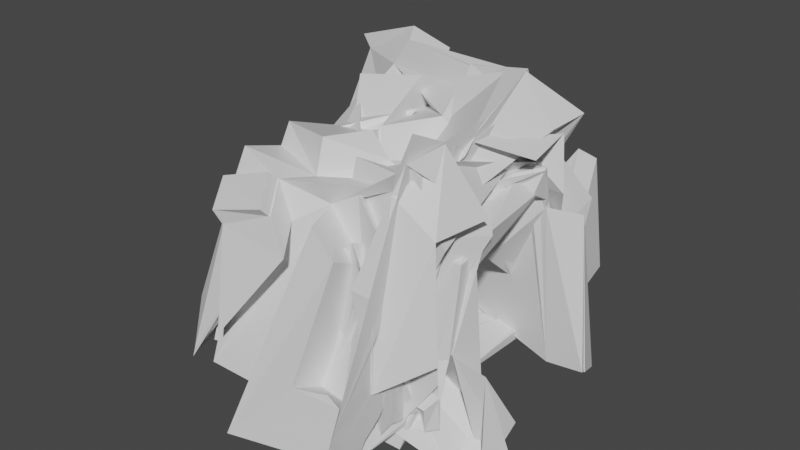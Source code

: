 # Source: Cave3.blend  (saved by Blender 3.0.42; exported with 4.5.12 LTS)
import bpy
from mathutils import Matrix  # noqa: F401  (used for matrix-valued properties, if any)

bpy.ops.wm.read_factory_settings(use_empty=True)
scene = bpy.context.scene
scene.name = 'Scene'

# ---- collections
col_collection = bpy.data.collections.new('Collection'); scene.collection.children.link(col_collection)

# ---- materials (node trees are filled in below, after node groups)
mat_material = bpy.data.materials.new('Material')
mat_material.alpha_threshold = 0.0
mat_material.use_transparent_shadow = False
mat_material.line_color = (0.0, 0.0, 0.0, 1.0)

# ---- material node trees
mat_material.use_nodes = True; mat_material.node_tree.nodes.clear()
_N = mat_material.node_tree.nodes; _L = mat_material.node_tree.links
n0 = _N.new('ShaderNodeOutputMaterial'); n0.name = 'Material Output'; n0.location = (300, 300)
n1 = _N.new('ShaderNodeBsdfPrincipled'); n1.name = 'Principled BSDF'; n1.location = (10, 300)
n1.distribution = 'GGX'
n1.subsurface_method = 'RANDOM_WALK_SKIN'
n1.inputs[2].default_value = 0.4
n1.inputs[3].default_value = 1.45
n1.inputs[27].default_value = (0.0, 0.0, 0.0, 1.0)
n1.inputs[28].default_value = 1.0
_L.new(n1.outputs[0], n0.inputs[0])
n0.is_active_output = True

# ---- world
world_world = bpy.data.worlds.new('World'); scene.world = world_world
world_world.use_nodes = True; world_world.node_tree.nodes.clear()
_N = world_world.node_tree.nodes; _L = world_world.node_tree.links
n0 = _N.new('ShaderNodeOutputWorld'); n0.name = 'World Output'; n0.location = (300, 300)
n1 = _N.new('ShaderNodeBackground'); n1.name = 'Background'; n1.location = (10, 300)
n1.inputs[0].default_value = (0.05088, 0.05088, 0.05088, 1.0)
_L.new(n1.outputs[0], n0.inputs[0])
n0.is_active_output = True
world_world.color = (0.05088, 0.05088, 0.05088)
world_world.use_sun_shadow = False
world_world.sun_shadow_jitter_overblur = 0.0

# ---- meshes
me_cube = bpy.data.meshes.new('Cube')
me_cube.from_pydata([(0.9588, -1.008, 1.415), (0.9739, -0.472, -3.888), (-1.0, -1.0, 1.0), (-0.9691, -0.6036, -2.884), (0.9606, 1.16, 1.103), (0.9726, -0.5269, 1.475), (1.403, 0.7377, 1.573), (1.32, 0.6508, -1.711), (1.381, 0.5638, -2.612), (1.143, 0.4089, -2.499), (1.126, -0.01621, -2.069), (1.306, -0.2635, -1.584), (1.18, -0.3834, 0.1934), (1.282, -0.4248, 0.7937), (1.168, -0.4977, 1.061), (1.009, -0.4275, 1.167), (-0.5964, 1.003, 1.23), (-0.8313, -0.5759, 1.169), (-0.5997, 0.8753, 0.4853), (-0.5964, 0.789, 0.2578), (-0.6549, 0.3983, -1.834), (-0.8249, -0.01122, -1.72), (-0.8258, -0.1338, -1.65), (-1.4, -0.3097, -0.2102), (-1.219, -0.3956, 0.1747), (-1.219, -0.3878, 0.5638), (-1.219, -0.4895, 0.8252), (-1.219, -0.6146, 1.075), (0.975, 1.442, 1.273), (0.9746, -0.9846, 1.462), (1.221, 1.162, 0.6067), (1.503, 1.036, -1.613), (1.175, 0.9143, -2.449), (1.417, 0.9383, -3.284), (1.331, 0.6617, -3.164), (1.096, 0.5019, -2.605), (1.02, 0.4271, -2.607), (1.013, 0.2508, -2.463), (1.11, -0.1239, -2.006), (1.19, -0.3701, -1.678), (1.017, -0.4038, -0.5141), (1.001, -0.5249, 0.5135), (0.9746, -0.5817, 0.7393), (0.9746, -0.713, 0.6975), (0.9746, -0.7821, 0.9021), (0.9746, -0.9217, 1.178), (0.975, 1.442, 1.273), (0.9606, 1.16, 1.103), (1.403, 0.7377, 1.573), (1.32, 0.6508, -1.711), (1.381, 0.5638, -2.612), (1.143, 0.4089, -2.499), (1.126, -0.01621, -2.069), (1.306, -0.2635, -1.584), (1.18, -0.3834, 0.1934), (1.282, -0.4248, 0.7937), (1.168, -0.4977, 1.061), (1.009, -0.4275, 1.167), (0.9726, -0.5269, 1.475), (0.9746, -0.9846, 1.462), (1.221, 1.162, 0.6067), (1.503, 1.036, -1.613), (1.175, 0.9143, -2.449), (1.417, 0.9383, -3.284), (1.331, 0.6617, -3.164), (1.096, 0.5019, -2.605), (1.02, 0.4271, -2.607), (1.013, 0.2508, -2.463), (1.11, -0.1239, -2.006), (1.19, -0.3701, -1.678), (1.017, -0.4038, -0.5141), (1.001, -0.5249, 0.5135), (0.9746, -0.5817, 0.7393), (0.9746, -0.713, 0.6975), (0.9746, -0.7821, 0.9021), (0.9746, -0.9217, 1.178), (0.7294, 1.09, 1.069), (0.7321, 0.9254, 1.089), (0.8679, 0.9304, 0.06995), (0.9436, 0.4581, -0.9639), (1.393, 0.5558, -2.552), (0.8612, 0.3074, -2.268), (0.8202, -0.1002, -2.073), (0.7534, -0.2215, -1.497), (0.736, -0.3811, 0.191), (0.7807, -0.4248, 0.7937), (0.7299, -0.4945, 1.062), (0.6611, -0.5233, 1.147), (0.6446, -0.5862, 1.462), (0.7604, -0.7932, 1.08), (0.745, 0.8768, 0.3697), (0.8426, 0.9337, 0.09301), (0.9118, 0.7237, -1.672), (1.006, 0.5994, -2.597), (1.238, 0.6338, -2.919), (0.8776, 0.402, -2.295), (0.8007, 0.1996, -2.105), (0.802, 0.02187, -2.034), (0.7626, -0.185, -2.461), (0.8051, -0.4342, -1.791), (0.6863, -0.4512, -0.07136), (0.6585, -0.5294, 0.5164), (0.6446, -0.5817, 0.7393), (0.7038, -0.6551, 0.6145), (0.7562, -0.6537, 0.6889), (0.7604, -0.7484, 0.8773), (0.8816, 1.417, 1.352), (1.325, 0.9257, 1.763), (1.407, 0.6948, 1.519), (1.322, 0.485, -2.122), (1.306, -0.06134, -1.655), (-0.5964, 1.003, 1.516), (-0.5964, 0.8762, 0.7703), (-0.5964, 0.789, 0.5443), (-1.227, -0.01467, -1.474), (-1.679, -0.3792, -0.1761), (1.325, 0.9257, 1.763), (1.407, 0.6948, 1.519), (1.33, 0.6732, -1.823), (1.322, 0.485, -2.122), (1.306, -0.06134, -1.655), (1.257, -0.3204, 0.1982), (1.278, -0.4346, 0.8611), (1.282, -0.4248, 1.461), (1.135, -0.4615, 1.585), (0.9706, -0.3693, 1.552), (0.9746, -0.5862, 1.902), (0.8391, 0.8661, 0.9218), (0.8439, 0.8563, 0.5837), (1.163, 0.6394, -1.666), (0.9392, 0.4125, -2.11), (0.8056, -0.05313, -1.666), (0.7807, -0.2661, 0.1395), (0.7807, -0.4366, 0.864), (0.7791, -0.3771, 1.471), (0.7157, -0.4729, 1.583), (0.6446, -0.4888, 1.527), (0.6446, -0.5862, 1.902), (1.028, 0.6161, -4.121), (0.9894, 1.541, 1.398), (1.045, 0.5844, -3.323), (-0.9691, 0.4462, -2.423), (-1.073, 1.148, 1.177), (0.995, 1.503, 1.301), (-0.1949, -1.0, 1.0), (0.9662, -1.208, 0.7069), (0.05292, -0.5218, -2.256), (0.5762, -0.6236, -1.544), (0.4125, -0.9083, 0.553), (0.7871, -0.9775, 0.4576), (0.9684, -1.151, 0.9082), (0.9723, -1.274, 1.055), (-0.2949, -1.315, 1.496), (1.008, -1.164, 0.1479), (0.2635, -0.8443, -2.288), (0.5897, -0.8891, -1.903), (0.426, -1.174, 0.1937), (0.8397, -1.144, 0.04962), (0.9665, -0.8528, 0.3556), (0.9664, -0.5843, -0.1349), (0.98, -0.4993, -2.051), (0.9305, -0.2242, -2.782), (1.011, -0.5587, -3.474), (0.9716, -0.6594, -2.28), (0.9804, -0.8397, -1.409), (0.9966, -0.8594, 0.3323), (1.44, -0.591, -0.1581), (1.334, -0.5442, -2.308), (1.47, -0.1457, -2.387), (1.117, -0.2846, -3.623), (0.9427, -0.6352, -2.997), (0.7369, -0.8464, -1.433), (0.9606, 1.16, 1.103), (1.403, 0.7377, 1.573), (0.8816, 1.417, 1.352), (1.325, 0.9257, 1.763), (0.3856, 1.069, 1.024), (-0.8584, 1.164, 1.063), (0.212, 0.5584, -2.442), (0.5064, 0.5791, -2.6), (-0.9281, 1.017, 0.4897), (0.4484, 0.5537, -2.511), (-0.7746, 0.8442, 0.3671), (0.2553, 1.092, 0.6511), (0.8138, 0.838, -1.742), (-0.7154, 1.082, 0.6926), (0.5239, 1.496, 1.877), (-0.9205, 1.38, 0.5545), (0.4381, 0.9812, -3.07), (-0.9783, 1.052, -2.035), (0.2949, 1.343, 1.053), (0.6469, 1.064, -2.663), (-0.9811, 0.8159, -0.7297), (0.5619, 0.7495, -2.31), (-0.8872, 1.021, 0.5227), (0.4643, 0.7003, -2.478), (0.1898, 0.6618, -2.582), (-0.9048, 0.9861, 0.3544), (0.5759, 1.129, 1.605), (1.11, 1.245, 0.9798), (0.3069, 1.379, 0.4729), (0.7891, 1.116, -2.41), (-0.2651, -0.09674, -1.438), (-0.4701, -0.2615, -0.7655), (-1.251, 0.02439, 0.2279), (-1.679, -0.3309, 0.5715), (-0.4807, -0.2144, 0.4406), (-0.2895, -0.05105, 0.3661), (-1.203, 0.7751, 0.1742), (-0.2409, 0.693, 0.2098), (-1.22, 1.001, 0.864), (-0.2471, 0.9268, 0.9966), (0.5867, 0.4796, -2.349), (0.7591, -0.4591, -2.807), (1.026, -0.08928, -3.39), (1.003, -0.01486, -3.283), (0.2017, -0.4336, -2.706), (0.5328, -0.1019, -2.507), (1.033, -0.0007312, -3.249), (1.033, 0.02098, -3.164), (0.1919, -0.3819, -3.049), (0.2959, -0.1709, -2.735), (0.347, 0.4926, -2.185), (0.7639, -0.4242, -3.052), (-0.9313, -0.308, -2.65), (0.06474, 0.08465, -1.895), (0.2587, -0.1175, -2.779), (-0.2765, -0.4231, -2.498), (-0.958, -0.2064, -3.016), (-0.2353, 0.4358, -2.622), (-0.05706, -0.04149, -3.124), (-0.2868, -0.3471, -3.148), (-0.9902, -0.7247, -2.208), (-0.9499, -0.8653, -0.2246), (-0.4475, -0.6555, -2.582), (-0.4319, -0.6533, -2.583), (-0.2623, -0.6702, -1.914), (-0.821, -0.9224, -1.8), (-0.7831, -1.058, 0.185), (-0.2807, -0.8483, -2.173), (-0.2653, -0.846, -2.174), (-0.09548, -0.863, -1.504), (-0.4703, -0.7146, -2.75), (-1.084, -0.7389, -2.396), (-0.3034, -0.9074, -2.341), (-0.9047, -0.9494, -2.05), (-0.9987, 0.8713, 0.2017), (-0.4999, 0.4806, -2.423), (-0.4537, 0.5812, -2.009), (-0.2252, 0.5032, -2.419), (-1.003, 0.6426, -2.653), (-1.033, 0.5863, -0.2178), (-0.4866, 0.7774, -2.238), (-0.4603, -0.1472, -2.595), (-0.8817, -0.03084, -2.389), (-0.1063, -0.1578, -2.727), (-0.8182, 0.4123, -3.141), (-1.538, 1.084, 1.29), (-1.722, 1.151, 1.346), (-1.852, 1.269, 0.4969), (-1.784, 1.368, 0.8371), (-1.16, 0.5651, -0.1163), (-0.1979, 0.473, -0.08496), (-1.224, 1.233, 0.7822), (-0.2006, 1.156, 0.8923), (-0.9563, -0.8824, -0.06904), (-0.9383, -0.2555, -2.567), (-0.981, -0.2709, -1.756), (-1.397, -0.3743, -0.02475), (-1.435, -0.6698, -0.2586), (-1.401, -0.3261, 0.01026), (-1.439, -0.8172, 0.1304), (-1.374, -0.9552, 1.057), (-1.38, -0.9723, 1.213), (-1.429, -0.3635, 0.583), (-1.037, -0.3091, -2.165), (-1.198, -0.6222, -1.957), (-0.815, -0.315, -2.394), (-0.8528, -0.6105, -2.628), (-0.9152, -0.3238, -1.993), (-1.073, -0.642, -1.841), (0.8423, -0.6618, -2.142), (0.3706, -0.5016, -2.61), (0.8636, -0.5261, -3.22), (0.8083, -0.6029, -2.109), (0.389, -0.4465, -2.47), (0.8557, -0.4553, -2.959), (0.9586, 1.547, 1.55), (1.029, 0.6351, -4.157), (-1.524, 1.536, 1.024), (-0.9797, 0.8898, -3.299), (0.9356, -0.2938, 1.37), (0.9855, 1.443, 1.398), (1.457, -0.1732, 2.079), (1.268, -0.2964, 0.1406), (1.424, -0.1133, -2.054), (1.143, 0.4959, -2.499), (1.132, 0.5347, -2.509), (1.344, 0.5566, -2.43), (1.222, 0.7814, -1.642), (1.34, 1.186, 0.5672), (1.194, 1.178, 0.8228), (1.033, 1.232, 0.9298), (-0.6, -0.1836, 1.039), (-0.8339, 1.21, 1.399), (-0.5937, -0.242, 0.2541), (-0.5933, -0.1548, 0.009502), (-0.6725, -0.1099, -1.449), (-0.8188, 0.1419, -1.852), (-0.8081, 0.4189, -2.036), (-1.398, 0.5745, -0.09783), (-1.217, 0.8668, 0.3699), (-1.241, 1.02, 0.8023), (-1.643, 1.108, 1.288), (-1.563, 1.244, 1.293), (0.9646, -0.5418, 1.355), (1.008, 1.295, 1.047), (1.159, -0.4159, 0.8251), (1.35, -0.5086, 0.3743), (1.115, -0.4099, -1.342), (1.306, -0.4289, -2.0), (1.273, -0.1337, -2.332), (1.098, 0.3919, -2.565), (1.022, 0.4637, -2.572), (0.997, 0.5024, -2.589), (1.157, 0.5071, -2.455), (1.228, 0.6582, -2.517), (1.071, 0.7666, -2.03), (1.026, 1.061, 0.2732), (1.004, 1.088, 0.4675), (1.005, 1.184, 0.4311), (1.007, 1.162, 0.5842), (1.008, 1.241, 0.8203), (0.9646, -0.5418, 1.355), (0.9356, -0.2938, 1.37), (1.457, -0.1732, 2.079), (1.268, -0.2964, 0.1406), (1.424, -0.1133, -2.054), (1.143, 0.4959, -2.499), (1.132, 0.5347, -2.509), (1.344, 0.5566, -2.43), (1.222, 0.7814, -1.642), (1.34, 1.186, 0.5672), (1.194, 1.178, 0.8228), (1.033, 1.232, 0.9298), (0.9855, 1.443, 1.398), (1.008, 1.295, 1.047), (1.159, -0.4159, 0.8251), (1.35, -0.5086, 0.3743), (1.115, -0.4099, -1.342), (1.306, -0.4289, -2.0), (1.273, -0.1337, -2.332), (1.098, 0.3919, -2.565), (1.022, 0.4637, -2.572), (0.997, 0.5024, -2.589), (1.157, 0.5071, -2.455), (1.228, 0.6582, -2.517), (1.071, 0.7666, -2.03), (1.026, 1.061, 0.2732), (1.004, 1.088, 0.4675), (1.005, 1.184, 0.4311), (1.007, 1.162, 0.5842), (1.008, 1.241, 0.8203), (0.6446, -0.5935, 1.463), (0.6448, -0.4004, 1.494), (0.8019, -0.4039, 0.5307), (0.856, -0.2493, -0.2074), (1.483, -0.1133, -2.054), (0.8704, 0.3978, -2.279), (0.881, 0.3941, -2.387), (0.9133, 0.6352, -1.691), (0.8297, 0.5129, -0.9791), (0.8444, 0.9456, 0.5107), (0.7998, 1.015, 0.7356), (0.7452, 1.028, 0.8032), (0.7295, 1.085, 1.069), (0.7372, 1.249, 1.03), (0.6573, -0.425, 0.6556), (0.7725, -0.4155, 0.5421), (0.8144, -0.3992, 0.1367), (0.9467, -0.4289, -2.0), (1.189, -0.131, -2.367), (0.8697, 0.323, -2.285), (0.8076, 0.2884, -2.171), (0.8343, 0.3692, -2.264), (0.8973, 0.4473, -2.533), (0.8891, 0.6039, -2.424), (0.8059, 0.7683, -1.844), (0.7462, 1.032, 0.1573), (0.7318, 1.075, 0.4657), (0.7318, 1.184, 0.4311), (0.7344, 1.164, 0.5839), (0.7381, 1.171, 0.7887), (0.8797, -0.6191, 1.485), (1.363, -0.4007, 2.309), (1.397, -0.05606, 1.624), (1.321, 0.5612, -2.117), (1.285, 0.6393, -1.977), (-0.5963, -0.293, 1.303), (-0.5937, -0.242, 0.5406), (-0.5937, -0.1548, 0.3147), (-1.227, 0.01986, -1.474), (-1.679, 0.3792, -0.1761), (1.363, -0.4007, 2.309), (1.397, -0.05606, 1.624), (1.317, -0.1134, -1.386), (1.321, 0.5612, -2.117), (1.285, 0.6393, -1.977), (1.299, 0.6533, -1.667), (1.336, 1.198, 0.6444), (1.259, 0.9456, 1.062), (1.142, 1.023, 1.203), (0.9958, 1.148, 1.282), (1.004, 1.089, 1.441), (0.7145, -0.2585, 0.9929), (0.7435, -0.1972, 0.5348), (1.083, -0.1133, -1.387), (0.9346, 0.4788, -2.135), (0.8991, 0.5501, -1.808), (0.8677, 0.4199, -0.6744), (0.8444, 0.9554, 0.5688), (0.843, 0.9497, 1.067), (0.7902, 0.99, 1.164), (0.7318, 0.9985, 1.117), (0.7318, 1.079, 1.426), (1.015, -0.5243, -3.497), (0.9889, -0.6866, 1.203), (1.004, -0.4045, -2.434), (-0.9868, -0.161, -2.038), (-1.0, -0.5211, 1.0), (0.9847, -0.7801, 1.279), (-0.5035, 1.536, 1.024), (1.004, 1.408, 0.3997), (-0.1817, 0.7669, -3.395), (0.4815, 0.8959, -2.493), (0.2663, 1.42, 0.4577), (0.7905, 1.382, 0.2752), (1.006, 1.361, 0.5661), (0.9758, 1.883, 1.094), (-0.4863, 1.872, 0.5689), (1.06, 1.578, -1.688), (0.08518, 1.176, -3.436), (0.4986, 1.232, -2.949), (0.2799, 1.307, -0.1881), (0.8462, 1.553, -1.813), (1.004, 1.13, 0.1128), (1.041, 0.7503, -1.948), (1.034, 0.6585, -2.64), (1.03, 0.456, -3.263), (1.016, 0.5798, -3.649), (1.027, 0.79, -2.828), (1.034, 0.939, -2.109), (1.029, 1.129, 0.09207), (1.435, 0.7327, -1.949), (1.352, 0.7757, -3.022), (1.439, 0.3654, -2.917), (1.047, 0.06746, -3.319), (1.003, 0.7699, -3.421), (0.8328, 0.9445, -2.128), (0.9356, -0.2938, 1.37), (1.457, -0.1732, 2.079), (0.8797, -0.6191, 1.485), (1.363, -0.4007, 2.309), (0.5066, -0.6315, 1.0), (-0.4701, -0.5599, 1.0), (0.1943, -0.2732, -2.057), (0.5959, -0.3736, -1.628), (-0.5251, -0.4442, 0.5473), (0.4814, -0.3284, -1.851), (-0.5649, -0.3668, 0.09719), (0.4087, -0.5034, 0.6746), (0.7113, -0.4886, 0.04673), (-0.505, -0.4741, 0.6817), (0.6157, -0.9685, 1.673), (-0.524, -0.8772, 0.6293), (0.542, -0.6909, -1.999), (-0.6, -0.7493, -0.1261), (0.4351, -0.8477, 1.023), (0.7068, -0.7561, -1.678), (-0.5763, -0.7852, 0.08374), (0.5781, -0.4783, -1.751), (-0.5857, -0.493, 0.5079), (0.4636, -0.4331, -1.973), (0.1765, -0.3779, -2.179), (-0.6254, -0.4156, 0.05783), (0.5717, -0.5821, 1.729), (1.082, -0.4805, 1.176), (0.4445, -0.8766, 0.565), (0.8092, -0.8159, -1.499), (-0.2651, 0.1019, -1.438), (-0.4701, 0.2654, -0.7687), (-1.251, -0.02439, 0.2279), (-1.675, 0.7797, 0.762), (-0.4807, 0.7681, 0.6532), (-0.2895, 0.05105, 0.3661), (-1.206, -0.3264, -0.01627), (-0.2445, -0.2443, 0.01932), (-1.206, -0.368, 0.6287), (-0.2445, -0.2926, 0.7669), (0.5682, -0.2051, -1.944), (0.7233, 0.6828, -4.034), (1.021, -0.01181, -3.267), (1.021, -0.04244, -3.236), (0.1377, 0.6933, -3.427), (0.5505, 0.387, -2.892), (1.082, -0.03601, -3.242), (1.078, -0.05906, -3.188), (0.168, 0.6478, -3.64), (0.3136, 0.456, -3.121), (0.3292, -0.2075, -1.8), (0.7746, 0.6491, -4.007), (-0.9136, 0.5932, -3.035), (0.06474, -0.07946, -1.895), (0.2764, 0.4026, -3.164), (-0.2618, 0.7078, -2.888), (-0.9403, 0.4916, -3.401), (-0.253, -0.1507, -2.236), (-0.05706, 0.04668, -3.124), (-0.2691, 0.6322, -3.534), (-1.504, 1.024, -3.335), (-1.422, 1.199, -2.16), (-0.8159, 0.9364, -3.809), (-0.7961, 0.9336, -3.81), (-0.5812, 0.955, -2.962), (-1.289, 1.275, -2.818), (-1.252, 1.161, -0.1991), (-0.6045, 1.181, -3.29), (-0.585, 1.178, -3.292), (-0.3698, 1.199, -2.443), (-0.8447, 1.011, -4.022), (-1.623, 1.042, -3.573), (-0.6333, 1.256, -3.503), (-1.395, 1.309, -3.134), (-1.0, -0.3551, -0.003056), (-0.5176, -0.1954, -2.038), (-0.4715, -0.2961, -1.624), (-0.2429, -0.2181, -2.033), (-1.02, -0.3575, -2.267), (-1.033, -0.5515, -0.2325), (-0.5044, -0.4923, -1.853), (-0.4426, 0.4323, -2.98), (-0.881, 0.04585, -2.403), (-0.08863, 0.4429, -3.113), (-0.8359, -0.1272, -2.755), (-1.186, -0.4692, 0.9036), (-1.151, -0.5499, 1.223), (-1.259, -0.7893, 0.5839), (-1.205, -0.8672, 0.8523), (-1.16, -0.5551, -0.1205), (-0.1979, -0.473, -0.08496), (-1.16, -0.5968, 0.5244), (-0.1979, -0.5213, 0.6627), (-1.43, 1.221, -1.963), (-0.9206, 0.5406, -2.952), (-0.9633, 0.556, -2.141), (-1.394, 0.7479, 0.1339), (-1.539, 0.6763, -0.2593), (-1.398, 0.7749, 0.2007), (-2.083, 0.8555, -0.2683), (-1.998, 1.479, 1.097), (-2.006, 1.501, 1.294), (-1.428, 0.8611, 0.7838), (-1.019, 0.5942, -2.551), (-1.181, 0.9073, -2.342), (-0.7973, 0.6001, -2.779), (-0.8424, 0.896, -3.02), (-0.8975, 0.6089, -2.379), (-1.059, 0.9261, -2.241), (0.8754, 0.8589, -2.95), (0.2209, 0.7413, -3.844), (0.913, 0.7045, -3.876), (0.8472, 0.7918, -2.888), (0.2443, 0.6715, -3.666), (0.8885, 0.6412, -3.762), (1.829, 0.762, 1.532), (1.644, 0.7846, -1.6), (1.752, 0.95, 1.722), (1.833, 0.7191, 1.478), (1.778, -0.09658, 2.09), (1.591, -0.2265, 0.4236), (1.684, -0.324, 2.319), (1.718, 0.0206, 1.635)], [], [(1, 283, 282, 146, 144, 2, 265, 233, 236, 235, 213), (17, 27, 26, 25, 24, 23, 22, 21, 20, 19, 18, 16), (57, 58, 126, 125), (14, 13, 25, 26), (11, 10, 22, 23), (8, 7, 19, 20), (15, 14, 26, 27), (4, 5, 17, 16), (12, 11, 23, 24), (9, 8, 20, 21), (5, 15, 27, 17), (81, 80, 129, 130), (13, 12, 24, 25), (19, 7, 108, 113), (72, 71, 101, 102), (45, 44, 74, 75), (32, 31, 61, 62), (29, 45, 75, 59), (33, 32, 62, 63), (4, 6, 48, 47), (34, 33, 63, 64), (6, 7, 49, 48), (35, 34, 64, 65), (7, 8, 50, 49), (36, 35, 65, 66), (8, 9, 51, 50), (37, 36, 66, 67), (9, 10, 52, 51), (38, 37, 67, 68), (10, 11, 53, 52), (39, 38, 68, 69), (11, 12, 54, 53), (40, 39, 69, 70), (12, 13, 55, 54), (41, 40, 70, 71), (13, 14, 56, 55), (42, 41, 71, 72), (14, 15, 57, 56), (5, 29, 59, 58), (43, 42, 72, 73), (15, 5, 58, 57), (30, 28, 46, 60), (44, 43, 73, 74), (31, 30, 60, 61), (28, 4, 47, 46), (89, 105, 104, 103, 102, 101, 100, 99, 98, 97, 96, 95, 94, 93, 92, 91, 90, 76, 77, 78, 79, 80, 81, 82, 83, 84, 85, 86, 87, 88), (58, 59, 89, 88), (73, 72, 102, 103), (60, 46, 76, 90), (46, 47, 77, 76), (74, 73, 103, 104), (61, 60, 90, 91), (47, 48, 78, 77), (75, 74, 104, 105), (62, 61, 91, 92), (56, 57, 125, 124), (59, 75, 105, 89), (63, 62, 92, 93), (80, 79, 128, 129), (64, 63, 93, 94), (55, 56, 124, 123), (65, 64, 94, 95), (51, 52, 82, 81), (66, 65, 95, 96), (79, 78, 127, 128), (67, 66, 96, 97), (54, 55, 123, 122), (68, 67, 97, 98), (53, 54, 122, 121), (69, 68, 98, 99), (9, 21, 114, 202, 109), (70, 69, 99, 100), (78, 48, 116, 127), (71, 70, 100, 101), (52, 53, 121, 120), (108, 107, 112, 113), (107, 106, 111, 112), (110, 109, 202, 203), (116, 117, 128, 127), (117, 118, 129, 128), (118, 119, 130, 129), (120, 121, 132, 131), (121, 122, 133, 132), (122, 123, 134, 133), (123, 124, 135, 134), (124, 125, 136, 135), (125, 126, 137, 136), (16, 18, 112, 111), (83, 82, 131, 132), (58, 88, 137, 126), (18, 19, 113, 112), (107, 6, 173, 175), (51, 81, 130, 119), (22, 10, 110, 203, 115), (84, 83, 132, 133), (7, 6, 107, 108), (85, 84, 133, 134), (82, 52, 120, 131), (86, 85, 134, 135), (48, 49, 575, 574), (21, 22, 115, 114), (87, 86, 135, 136), (49, 50, 118, 117), (10, 9, 109, 110), (88, 87, 136, 137), (50, 51, 119, 118), (4, 16, 111, 106), (138, 139, 28, 30, 31, 32, 33, 34, 35, 36, 37, 38, 39, 40, 41, 42, 43, 44, 45, 29, 150, 145, 158, 159, 160, 161), (140, 143, 139, 138), (140, 179, 184, 183, 176, 143), (143, 176, 177, 142, 2, 144, 0, 29, 5, 4, 28, 139), (142, 180, 182, 178, 247, 248, 246), (141, 266, 267, 265, 2, 142, 246), (152, 154, 155, 156, 157, 153, 151), (149, 145, 153, 157), (145, 150, 29, 0), (147, 148, 156, 155), (144, 146, 154, 152), (0, 144, 152, 151), (148, 149, 157, 156), (146, 147, 155, 154), (145, 0, 151, 153), (168, 167, 166, 165, 171, 170, 169), (164, 163, 170, 171), (162, 163, 164, 158, 145, 1, 214, 215, 138, 161), (162, 161, 168, 169), (160, 159, 166, 167), (158, 164, 171, 165), (163, 162, 169, 170), (161, 160, 167, 168), (159, 158, 165, 166), (173, 172, 174, 175), (6, 4, 172, 173), (106, 107, 175, 174), (4, 106, 174, 172), (186, 190, 191, 188, 189, 192, 187), (178, 182, 197, 196), (181, 179, 140, 178), (180, 185, 192, 189), (177, 185, 180, 142), (177, 176, 186, 187), (184, 191, 201, 199), (179, 180, 189, 188), (185, 177, 258, 257), (184, 179, 188, 191), (176, 183, 190, 186), (196, 197, 194, 193, 195), (179, 181, 195, 193), (182, 180, 194, 197), (181, 178, 196, 195), (180, 179, 193, 194), (198, 199, 201, 200), (183, 184, 199, 198), (191, 190, 200, 201), (190, 183, 198, 200), (141, 212, 217, 226, 225, 224, 266), (141, 247, 178, 138, 212), (138, 178, 140), (206, 207, 204, 205), (115, 203, 206, 205), (203, 202, 207, 206), (114, 204, 210, 208), (114, 115, 205, 204), (211, 209, 262, 264), (202, 114, 208, 209), (207, 202, 209, 211), (204, 207, 211, 210), (218, 223, 220, 221, 222, 219), (213, 214, 1), (212, 215, 219, 222), (215, 212, 138), (216, 217, 221, 220), (214, 213, 223, 218), (217, 212, 222, 221), (215, 214, 218, 219), (213, 216, 220, 223), (231, 228, 229, 230), (224, 227, 226, 217, 216, 213, 235, 234, 3), (226, 227, 231, 230), (224, 225, 229, 228), (227, 224, 228, 231), (225, 226, 230, 229), (240, 241, 238, 237, 239), (236, 233, 238, 241), (234, 232, 3), (235, 236, 241, 240), (234, 235, 240, 239), (233, 232, 237, 238), (234, 239, 244, 242), (243, 242, 244, 245), (239, 237, 245, 244), (237, 232, 243, 245), (232, 234, 242, 243), (251, 252, 249, 250), (246, 248, 252, 251), (141, 246, 251, 250), (141, 250, 256, 254), (248, 247, 249, 252), (253, 254, 256, 255), (250, 249, 255, 256), (249, 247, 253, 255), (247, 141, 254, 253), (257, 258, 260, 259), (177, 187, 260, 258), (187, 192, 259, 260), (192, 185, 257, 259), (262, 261, 263, 264), (209, 208, 261, 262), (208, 210, 263, 261), (210, 211, 264, 263), (273, 274, 270, 268, 269, 271, 272), (232, 233, 272, 271), (265, 267, 274, 273), (266, 224, 275, 268, 270), (233, 265, 273, 272), (3, 276, 280, 278), (3, 232, 271, 269, 276), (267, 266, 270, 274), (277, 278, 280, 279), (275, 276, 269, 268), (224, 3, 278, 277), (276, 275, 279, 280), (275, 224, 277, 279), (284, 285, 286), (146, 282, 281, 283, 1, 145, 149, 148, 147), (283, 281, 284, 286), (282, 283, 286, 285), (281, 282, 285, 284), (288, 500, 522, 523, 520, 552, 289, 431, 433, 569, 570), (304, 303, 305, 306, 307, 308, 309, 310, 311, 312, 313, 314), (344, 412, 413, 345), (301, 313, 312, 300), (298, 310, 309, 297), (295, 307, 306, 294), (302, 314, 313, 301), (291, 303, 304, 292), (299, 311, 310, 298), (296, 308, 307, 295), (292, 304, 314, 302), (368, 417, 416, 367), (300, 312, 311, 299), (306, 400, 395, 294), (359, 389, 388, 358), (332, 362, 361, 331), (319, 349, 348, 318), (316, 346, 362, 332), (320, 350, 349, 319), (291, 334, 335, 293), (321, 351, 350, 320), (293, 335, 336, 294), (322, 352, 351, 321), (294, 336, 337, 295), (323, 353, 352, 322), (295, 337, 338, 296), (324, 354, 353, 323), (296, 338, 339, 297), (325, 355, 354, 324), (297, 339, 340, 298), (326, 356, 355, 325), (298, 340, 341, 299), (327, 357, 356, 326), (299, 341, 342, 300), (328, 358, 357, 327), (300, 342, 343, 301), (329, 359, 358, 328), (301, 343, 344, 302), (292, 345, 346, 316), (330, 360, 359, 329), (302, 344, 345, 292), (317, 347, 333, 315), (331, 361, 360, 330), (318, 348, 347, 317), (315, 333, 334, 291), (376, 375, 374, 373, 372, 371, 370, 369, 368, 367, 366, 365, 364, 363, 377, 378, 379, 380, 381, 382, 383, 384, 385, 386, 387, 388, 389, 390, 391, 392), (345, 375, 376, 346), (360, 390, 389, 359), (347, 377, 363, 333), (333, 363, 364, 334), (361, 391, 390, 360), (348, 378, 377, 347), (334, 364, 365, 335), (362, 392, 391, 361), (349, 379, 378, 348), (343, 411, 412, 344), (346, 376, 392, 362), (350, 380, 379, 349), (367, 416, 415, 366), (351, 381, 380, 350), (342, 410, 411, 343), (352, 382, 381, 351), (338, 368, 369, 339), (353, 383, 382, 352), (366, 415, 414, 365), (354, 384, 383, 353), (341, 409, 410, 342), (355, 385, 384, 354), (340, 408, 409, 341), (356, 386, 385, 355), (296, 396, 489, 401, 308), (357, 387, 386, 356), (365, 414, 403, 335), (358, 388, 387, 357), (339, 407, 408, 340), (395, 400, 399, 394), (394, 399, 398, 393), (397, 490, 489, 396), (403, 414, 415, 404), (404, 415, 416, 405), (405, 416, 417, 406), (407, 418, 419, 408), (408, 419, 420, 409), (409, 420, 421, 410), (410, 421, 422, 411), (411, 422, 423, 412), (412, 423, 424, 413), (303, 398, 399, 305), (370, 419, 418, 369), (345, 413, 424, 375), (305, 399, 400, 306), (394, 462, 460, 293), (338, 406, 417, 368), (309, 402, 490, 397, 297), (371, 420, 419, 370), (294, 395, 394, 293), (372, 421, 420, 371), (369, 418, 407, 339), (373, 422, 421, 372), (336, 335, 578, 579), (308, 401, 402, 309), (374, 423, 422, 373), (336, 404, 405, 337), (297, 397, 396, 296), (375, 424, 423, 374), (337, 405, 406, 338), (291, 393, 398, 303), (425, 448, 447, 446, 445, 432, 437, 316, 332, 331, 330, 329, 328, 327, 326, 325, 324, 323, 322, 321, 320, 319, 318, 317, 315, 426), (427, 425, 426, 430), (427, 430, 463, 470, 471, 466), (430, 426, 315, 291, 292, 316, 287, 431, 289, 429, 464, 463), (429, 533, 535, 534, 465, 469, 467), (428, 533, 429, 289, 552, 554, 553), (439, 438, 440, 444, 443, 442, 441), (436, 444, 440, 432), (432, 287, 316, 437), (434, 442, 443, 435), (431, 439, 441, 433), (287, 438, 439, 431), (435, 443, 444, 436), (433, 441, 442, 434), (432, 440, 438, 287), (455, 456, 457, 458, 452, 453, 454), (451, 458, 457, 450), (449, 448, 425, 502, 501, 288, 432, 445, 451, 450), (449, 456, 455, 448), (447, 454, 453, 446), (445, 452, 458, 451), (450, 457, 456, 449), (448, 455, 454, 447), (446, 453, 452, 445), (460, 462, 461, 459), (293, 460, 459, 291), (393, 461, 462, 394), (291, 459, 461, 393), (473, 474, 479, 476, 475, 478, 477), (465, 483, 484, 469), (468, 465, 427, 466), (467, 476, 479, 472), (464, 429, 467, 472), (464, 474, 473, 463), (471, 486, 488, 478), (466, 475, 476, 467), (472, 544, 545, 464), (471, 478, 475, 466), (463, 473, 477, 470), (483, 482, 480, 481, 484), (466, 480, 482, 468), (469, 484, 481, 467), (468, 482, 483, 465), (467, 481, 480, 466), (485, 487, 488, 486), (470, 485, 486, 471), (478, 488, 487, 477), (477, 487, 485, 470), (428, 553, 511, 512, 513, 504, 499), (428, 499, 425, 465, 534), (425, 427, 465), (493, 492, 491, 494), (402, 492, 493, 490), (490, 493, 494, 489), (401, 495, 497, 491), (401, 491, 492, 402), (498, 551, 549, 496), (489, 496, 495, 401), (494, 498, 496, 489), (491, 497, 498, 494), (505, 506, 509, 508, 507, 510), (500, 288, 501), (499, 509, 506, 502), (502, 425, 499), (503, 507, 508, 504), (501, 505, 510, 500), (504, 508, 509, 499), (502, 506, 505, 501), (500, 510, 507, 503), (518, 517, 516, 515), (511, 290, 521, 522, 500, 503, 504, 513, 514), (513, 517, 518, 514), (511, 515, 516, 512), (514, 518, 515, 511), (512, 516, 517, 513), (527, 526, 524, 525, 528), (523, 528, 525, 520), (521, 290, 519), (522, 527, 528, 523), (521, 526, 527, 522), (520, 525, 524, 519), (521, 529, 531, 526), (530, 532, 531, 529), (526, 531, 532, 524), (524, 532, 530, 519), (519, 530, 529, 521), (538, 537, 536, 539), (533, 538, 539, 535), (428, 537, 538, 533), (428, 541, 543, 537), (535, 539, 536, 534), (540, 542, 543, 541), (537, 543, 542, 536), (536, 542, 540, 534), (534, 540, 541, 428), (544, 546, 547, 545), (464, 545, 547, 474), (474, 547, 546, 479), (479, 546, 544, 472), (549, 551, 550, 548), (496, 549, 548, 495), (495, 548, 550, 497), (497, 550, 551, 498), (560, 559, 558, 556, 555, 557, 561), (519, 558, 559, 520), (552, 560, 561, 554), (553, 557, 555, 562, 511), (520, 559, 560, 552), (290, 565, 567, 563), (290, 563, 556, 558, 519), (554, 561, 557, 553), (564, 566, 567, 565), (562, 555, 556, 563), (511, 564, 565, 290), (563, 567, 566, 562), (562, 566, 564, 511), (571, 573, 572), (433, 434, 435, 436, 432, 288, 570, 568, 569), (570, 573, 571, 568), (569, 572, 573, 570), (568, 571, 572, 569), (172, 49, 173, 48), (574, 575, 577, 576), (116, 48, 574, 576), (49, 117, 577, 575), (117, 116, 576, 577), (578, 580, 581, 579), (335, 403, 580, 578), (404, 336, 579, 581), (403, 404, 581, 580)])
_uv = me_cube.uv_layers.new(name='UVMap')
_uv.uv.foreach_set('vector', [0.375, 0.75, 0.398, 0.7689, 0.408, 0.8265, 0.4449, 0.8707, 0.625, 0.8994, 0.625, 1.0, 0.513, 1.0, 0.4968, 1.0, 0.4455, 0.9153, 0.375, 0.9393, 0.375, 0.7876, 0.625, 0.6866, 0.5944, 0.6787, 0.5739, 0.6684, 0.5524, 0.66, 0.5203, 0.6607, 0.4814, 0.6515, 0.4418, 0.6407, 0.4368, 0.6295, 0.4562, 0.6128, 0.5035, 0.6056, 0.5318, 0.5947, 0.625, 0.5789, 0.5944, 0.6787, 0.625, 0.6866, 0.625, 0.6866, 0.5944, 0.6787, 0.5739, 0.6684, 0.5524, 0.66, 0.5524, 0.66, 0.5739, 0.6684, 0.4814, 0.6515, 0.4418, 0.6407, 0.4418, 0.6407, 0.4814, 0.6515, 0.4562, 0.6128, 0.5035, 0.6056, 0.5035, 0.6056, 0.4562, 0.6128, 0.5944, 0.6787, 0.5739, 0.6684, 0.5739, 0.6684, 0.5944, 0.6787, 0.625, 0.5789, 0.625, 0.6866, 0.625, 0.6866, 0.625, 0.5789, 0.5203, 0.6607, 0.4814, 0.6515, 0.4814, 0.6515, 0.5203, 0.6607, 0.4368, 0.6295, 0.4562, 0.6128, 0.4562, 0.6128, 0.4368, 0.6295, 0.625, 0.6866, 0.5944, 0.6787, 0.5944, 0.6787, 0.625, 0.6866, 0.4368, 0.6295, 0.4562, 0.6128, 0.4562, 0.6128, 0.4368, 0.6295, 0.5524, 0.66, 0.5203, 0.6607, 0.5203, 0.6607, 0.5524, 0.66, 0.5035, 0.6056, 0.5035, 0.6056, 0.5035, 0.6056, 0.5035, 0.6056, 0.566, 0.6863, 0.5463, 0.6796, 0.5463, 0.6796, 0.566, 0.6863, 0.6018, 0.714, 0.5793, 0.7026, 0.5793, 0.7026, 0.6018, 0.714, 0.4849, 0.5868, 0.5175, 0.5821, 0.5175, 0.5821, 0.4849, 0.5868, 0.625, 0.7191, 0.6018, 0.714, 0.6018, 0.714, 0.625, 0.7191, 0.4591, 0.5958, 0.4849, 0.5868, 0.4849, 0.5868, 0.4591, 0.5958, 0.625, 0.5789, 0.5318, 0.5947, 0.5318, 0.5947, 0.625, 0.5789, 0.4368, 0.6096, 0.4591, 0.5958, 0.4591, 0.5958, 0.4368, 0.6096, 0.5318, 0.5947, 0.5035, 0.6056, 0.5035, 0.6056, 0.5318, 0.5947, 0.4244, 0.6225, 0.4368, 0.6096, 0.4368, 0.6096, 0.4244, 0.6225, 0.5035, 0.6056, 0.4562, 0.6128, 0.4562, 0.6128, 0.5035, 0.6056, 0.4114, 0.6271, 0.4244, 0.6225, 0.4244, 0.6225, 0.4114, 0.6271, 0.4562, 0.6128, 0.4368, 0.6295, 0.4368, 0.6295, 0.4562, 0.6128, 0.4127, 0.634, 0.4114, 0.6271, 0.4114, 0.6271, 0.4127, 0.634, 0.4368, 0.6295, 0.4418, 0.6407, 0.4418, 0.6407, 0.4368, 0.6295, 0.4437, 0.6467, 0.4127, 0.634, 0.4127, 0.634, 0.4437, 0.6467, 0.4418, 0.6407, 0.4814, 0.6515, 0.4814, 0.6515, 0.4418, 0.6407, 0.4703, 0.6607, 0.4437, 0.6467, 0.4437, 0.6467, 0.4703, 0.6607, 0.4814, 0.6515, 0.5203, 0.6607, 0.5203, 0.6607, 0.4814, 0.6515, 0.5024, 0.6699, 0.4703, 0.6607, 0.4703, 0.6607, 0.5024, 0.6699, 0.5203, 0.6607, 0.5524, 0.66, 0.5524, 0.66, 0.5203, 0.6607, 0.5463, 0.6796, 0.5024, 0.6699, 0.5024, 0.6699, 0.5463, 0.6796, 0.5524, 0.66, 0.5739, 0.6684, 0.5739, 0.6684, 0.5524, 0.66, 0.566, 0.6863, 0.5463, 0.6796, 0.5463, 0.6796, 0.566, 0.6863, 0.5739, 0.6684, 0.5944, 0.6787, 0.5944, 0.6787, 0.5739, 0.6684, 0.625, 0.6866, 0.625, 0.7191, 0.625, 0.7191, 0.625, 0.6866, 0.5626, 0.697, 0.566, 0.6863, 0.566, 0.6863, 0.5626, 0.697, 0.5944, 0.6787, 0.625, 0.6866, 0.625, 0.6866, 0.5944, 0.6787, 0.5576, 0.5788, 0.625, 0.5628, 0.625, 0.5628, 0.5576, 0.5788, 0.5793, 0.7026, 0.5626, 0.697, 0.5626, 0.697, 0.5793, 0.7026, 0.5175, 0.5821, 0.5576, 0.5788, 0.5576, 0.5788, 0.5175, 0.5821, 0.625, 0.5628, 0.625, 0.5789, 0.625, 0.5789, 0.625, 0.5628, 0.625, 0.7191, 0.6018, 0.714, 0.5793, 0.7026, 0.5626, 0.697, 0.566, 0.6863, 0.5463, 0.6796, 0.5024, 0.6699, 0.4703, 0.6607, 0.4437, 0.6467, 0.4127, 0.634, 0.4114, 0.6271, 0.4244, 0.6225, 0.4368, 0.6096, 0.4591, 0.5958, 0.4849, 0.5868, 0.5175, 0.5821, 0.5576, 0.5788, 0.625, 0.5628, 0.625, 0.5789, 0.5318, 0.5947, 0.5035, 0.6056, 0.4562, 0.6128, 0.4368, 0.6295, 0.4418, 0.6407, 0.4814, 0.6515, 0.5203, 0.6607, 0.5524, 0.66, 0.5739, 0.6684, 0.5944, 0.6787, 0.625, 0.6866, 0.625, 0.6866, 0.625, 0.7191, 0.625, 0.7191, 0.625, 0.6866, 0.5626, 0.697, 0.566, 0.6863, 0.566, 0.6863, 0.5626, 0.697, 0.5576, 0.5788, 0.625, 0.5628, 0.625, 0.5628, 0.5576, 0.5788, 0.625, 0.5628, 0.625, 0.5789, 0.625, 0.5789, 0.625, 0.5628, 0.5793, 0.7026, 0.5626, 0.697, 0.5626, 0.697, 0.5793, 0.7026, 0.5175, 0.5821, 0.5576, 0.5788, 0.5576, 0.5788, 0.5175, 0.5821, 0.625, 0.5789, 0.5318, 0.5947, 0.5318, 0.5947, 0.625, 0.5789, 0.6018, 0.714, 0.5793, 0.7026, 0.5793, 0.7026, 0.6018, 0.714, 0.4849, 0.5868, 0.5175, 0.5821, 0.5175, 0.5821, 0.4849, 0.5868, 0.5739, 0.6684, 0.5944, 0.6787, 0.5944, 0.6787, 0.5739, 0.6684, 0.625, 0.7191, 0.6018, 0.714, 0.6018, 0.714, 0.625, 0.7191, 0.4591, 0.5958, 0.4849, 0.5868, 0.4849, 0.5868, 0.4591, 0.5958, 0.4562, 0.6128, 0.5035, 0.6056, 0.5035, 0.6056, 0.4562, 0.6128, 0.4368, 0.6096, 0.4591, 0.5958, 0.4591, 0.5958, 0.4368, 0.6096, 0.5524, 0.66, 0.5739, 0.6684, 0.5739, 0.6684, 0.5524, 0.66, 0.4244, 0.6225, 0.4368, 0.6096, 0.4368, 0.6096, 0.4244, 0.6225, 0.4368, 0.6295, 0.4418, 0.6407, 0.4418, 0.6407, 0.4368, 0.6295, 0.4114, 0.6271, 0.4244, 0.6225, 0.4244, 0.6225, 0.4114, 0.6271, 0.5035, 0.6056, 0.5318, 0.5947, 0.5318, 0.5947, 0.5035, 0.6056, 0.4127, 0.634, 0.4114, 0.6271, 0.4114, 0.6271, 0.4127, 0.634, 0.5203, 0.6607, 0.5524, 0.66, 0.5524, 0.66, 0.5203, 0.6607, 0.4437, 0.6467, 0.4127, 0.634, 0.4127, 0.634, 0.4437, 0.6467, 0.4814, 0.6515, 0.5203, 0.6607, 0.5203, 0.6607, 0.4814, 0.6515, 0.4703, 0.6607, 0.4437, 0.6467, 0.4437, 0.6467, 0.4703, 0.6607, 0.4368, 0.6295, 0.4368, 0.6295, 0.4368, 0.6295, 0.4368, 0.6295, 0.4368, 0.6295, 0.5024, 0.6699, 0.4703, 0.6607, 0.4703, 0.6607, 0.5024, 0.6699, 0.5318, 0.5947, 0.5318, 0.5947, 0.5318, 0.5947, 0.5318, 0.5947, 0.5463, 0.6796, 0.5024, 0.6699, 0.5024, 0.6699, 0.5463, 0.6796, 0.4418, 0.6407, 0.4814, 0.6515, 0.4814, 0.6515, 0.4418, 0.6407, 0.5035, 0.6056, 0.5318, 0.5947, 0.5318, 0.5947, 0.5035, 0.6056, 0.5318, 0.5947, 0.625, 0.5789, 0.625, 0.5789, 0.5318, 0.5947, 0.4418, 0.6407, 0.4368, 0.6295, 0.4368, 0.6295, 0.4418, 0.6407, 0.5318, 0.5947, 0.5035, 0.6056, 0.5035, 0.6056, 0.5318, 0.5947, 0.5035, 0.6056, 0.4562, 0.6128, 0.4562, 0.6128, 0.5035, 0.6056, 0.4562, 0.6128, 0.4368, 0.6295, 0.4368, 0.6295, 0.4562, 0.6128, 0.4418, 0.6407, 0.4814, 0.6515, 0.4814, 0.6515, 0.4418, 0.6407, 0.4814, 0.6515, 0.5203, 0.6607, 0.5203, 0.6607, 0.4814, 0.6515, 0.5203, 0.6607, 0.5524, 0.66, 0.5524, 0.66, 0.5203, 0.6607, 0.5524, 0.66, 0.5739, 0.6684, 0.5739, 0.6684, 0.5524, 0.66, 0.5739, 0.6684, 0.5944, 0.6787, 0.5944, 0.6787, 0.5739, 0.6684, 0.5944, 0.6787, 0.625, 0.6866, 0.625, 0.6866, 0.5944, 0.6787, 0.625, 0.5789, 0.5318, 0.5947, 0.5318, 0.5947, 0.625, 0.5789, 0.4814, 0.6515, 0.4418, 0.6407, 0.4418, 0.6407, 0.4814, 0.6515, 0.625, 0.6866, 0.625, 0.6866, 0.625, 0.6866, 0.625, 0.6866, 0.5318, 0.5947, 0.5035, 0.6056, 0.5035, 0.6056, 0.5318, 0.5947, 0.5318, 0.5947, 0.5318, 0.5947, 0.5318, 0.5947, 0.5318, 0.5947, 0.4368, 0.6295, 0.4368, 0.6295, 0.4368, 0.6295, 0.4368, 0.6295, 0.4418, 0.6407, 0.4418, 0.6407, 0.4418, 0.6407, 0.4418, 0.6407, 0.4418, 0.6407, 0.5203, 0.6607, 0.4814, 0.6515, 0.4814, 0.6515, 0.5203, 0.6607, 0.5035, 0.6056, 0.5318, 0.5947, 0.5318, 0.5947, 0.5035, 0.6056, 0.5524, 0.66, 0.5203, 0.6607, 0.5203, 0.6607, 0.5524, 0.66, 0.4418, 0.6407, 0.4418, 0.6407, 0.4418, 0.6407, 0.4418, 0.6407, 0.5739, 0.6684, 0.5524, 0.66, 0.5524, 0.66, 0.5739, 0.6684, 0.5318, 0.5947, 0.5035, 0.6056, 0.5035, 0.6056, 0.5318, 0.5947, 0.4368, 0.6295, 0.4418, 0.6407, 0.4418, 0.6407, 0.4368, 0.6295, 0.5944, 0.6787, 0.5739, 0.6684, 0.5739, 0.6684, 0.5944, 0.6787, 0.5035, 0.6056, 0.4562, 0.6128, 0.4562, 0.6128, 0.5035, 0.6056, 0.4418, 0.6407, 0.4368, 0.6295, 0.4368, 0.6295, 0.4418, 0.6407, 0.625, 0.6866, 0.5944, 0.6787, 0.5944, 0.6787, 0.625, 0.6866, 0.4562, 0.6128, 0.4368, 0.6295, 0.4368, 0.6295, 0.4562, 0.6128, 0.625, 0.5789, 0.625, 0.5789, 0.625, 0.5789, 0.625, 0.5789, 0.375, 0.5967, 0.625, 0.5479, 0.625, 0.5628, 0.5576, 0.5788, 0.5175, 0.5821, 0.4849, 0.5868, 0.4591, 0.5958, 0.4368, 0.6096, 0.4244, 0.6225, 0.4114, 0.6271, 0.4127, 0.634, 0.4437, 0.6467, 0.4703, 0.6607, 0.5024, 0.6699, 0.5463, 0.6796, 0.566, 0.6863, 0.5626, 0.697, 0.5793, 0.7026, 0.6018, 0.714, 0.625, 0.7191, 0.5904, 0.7403, 0.5811, 0.75, 0.5503, 0.7195, 0.5091, 0.6967, 0.4618, 0.7062, 0.4279, 0.6698, 0.375, 0.5829, 0.625, 0.5415, 0.625, 0.5479, 0.375, 0.5967, 0.375, 0.5829, 0.4821, 0.578, 0.5017, 0.5698, 0.628, 0.5612, 0.6867, 0.5461, 0.625, 0.5415, 0.625, 0.5415, 0.6867, 0.5461, 0.8088, 0.555, 0.875, 0.5599, 0.875, 0.75, 0.7744, 0.75, 0.625, 0.75, 0.625, 0.7191, 0.625, 0.6866, 0.625, 0.5789, 0.625, 0.5628, 0.625, 0.5479, 0.875, 0.5599, 0.7504, 0.5656, 0.546, 0.428, 0.2194, 0.341, 0.08796, 0.1367, 0.284, 0.2682, 0.4362, 0.2791, 0.0, 0.0, 0.1761, 0.4695, 0.3401, 0.5081, 0.6511, 0.862, 0.875, 0.75, 0.875, 0.5599, 0.4362, 0.2791, 0.625, 0.8994, 0.4449, 0.8707, 0.5134, 0.8038, 0.5838, 0.8233, 0.5718, 0.7711, 0.5811, 0.75, 0.625, 0.75, 0.5718, 0.7711, 0.5811, 0.75, 0.5811, 0.75, 0.5718, 0.7711, 0.5811, 0.75, 0.5904, 0.7403, 0.625, 0.7191, 0.625, 0.75, 0.5134, 0.8038, 0.5838, 0.8233, 0.5838, 0.8233, 0.5134, 0.8038, 0.625, 0.8994, 0.4449, 0.8707, 0.4449, 0.8707, 0.625, 0.8994, 0.625, 0.75, 0.7744, 0.75, 0.7744, 0.75, 0.625, 0.75, 0.5838, 0.8233, 0.5718, 0.7711, 0.5718, 0.7711, 0.5838, 0.8233, 0.4449, 0.8707, 0.5134, 0.8038, 0.5134, 0.8038, 0.4449, 0.8707, 0.5811, 0.75, 0.625, 0.75, 0.625, 0.75, 0.5811, 0.75, 0.4279, 0.6698, 0.4618, 0.7062, 0.5091, 0.6967, 0.5503, 0.7195, 0.512, 0.7324, 0.4608, 0.7319, 0.414, 0.7028, 0.512, 0.7324, 0.4608, 0.7319, 0.4608, 0.7319, 0.512, 0.7324, 0.414, 0.7028, 0.4608, 0.7319, 0.512, 0.7324, 0.5503, 0.7195, 0.5811, 0.75, 0.375, 0.75, 0.375, 0.6805, 0.375, 0.6749, 0.375, 0.5967, 0.4279, 0.6698, 0.414, 0.7028, 0.4279, 0.6698, 0.4279, 0.6698, 0.414, 0.7028, 0.4618, 0.7062, 0.5091, 0.6967, 0.5091, 0.6967, 0.4618, 0.7062, 0.5503, 0.7195, 0.512, 0.7324, 0.512, 0.7324, 0.5503, 0.7195, 0.4608, 0.7319, 0.414, 0.7028, 0.414, 0.7028, 0.4608, 0.7319, 0.4279, 0.6698, 0.4618, 0.7062, 0.4618, 0.7062, 0.4279, 0.6698, 0.5091, 0.6967, 0.5503, 0.7195, 0.5503, 0.7195, 0.5091, 0.6967, 0.5318, 0.5947, 0.625, 0.5789, 0.625, 0.5789, 0.5318, 0.5947, 0.5318, 0.5947, 0.625, 0.5789, 0.625, 0.5789, 0.5318, 0.5947, 0.625, 0.5789, 0.5318, 0.5947, 0.5318, 0.5947, 0.625, 0.5789, 0.625, 0.5789, 0.625, 0.5789, 0.625, 0.5789, 0.625, 0.5789, 0.6867, 0.5461, 0.628, 0.5612, 0.5017, 0.5698, 0.4821, 0.578, 0.7504, 0.5656, 0.7672, 0.5624, 0.8088, 0.555, 0.2194, 0.341, 0.546, 0.428, 0.546, 0.428, 0.2194, 0.341, 0.3633, 0.4823, 0.4821, 0.578, 0.375, 0.5829, 0.2194, 0.341, 0.7504, 0.5656, 0.7672, 0.5624, 0.7672, 0.5624, 0.7504, 0.5656, 0.8088, 0.555, 0.7672, 0.5624, 0.7504, 0.5656, 0.875, 0.5599, 0.8088, 0.555, 0.6867, 0.5461, 0.6867, 0.5461, 0.8088, 0.555, 0.5017, 0.5698, 0.5017, 0.5698, 0.5017, 0.5698, 0.5017, 0.5698, 0.4821, 0.578, 0.7504, 0.5656, 0.7504, 0.5656, 0.4821, 0.578, 0.7672, 0.5624, 0.8088, 0.555, 0.8088, 0.555, 0.7672, 0.5624, 0.5017, 0.5698, 0.4821, 0.578, 0.4821, 0.578, 0.5017, 0.5698, 0.6867, 0.5461, 0.628, 0.5612, 0.628, 0.5612, 0.6867, 0.5461, 0.2194, 0.341, 0.546, 0.428, 0.7504, 0.5656, 0.4821, 0.578, 0.3633, 0.4823, 0.4821, 0.578, 0.3633, 0.4823, 0.3633, 0.4823, 0.4821, 0.578, 0.546, 0.428, 0.7504, 0.5656, 0.7504, 0.5656, 0.546, 0.428, 0.3633, 0.4823, 0.2194, 0.341, 0.2194, 0.341, 0.3633, 0.4823, 0.7504, 0.5656, 0.4821, 0.578, 0.4821, 0.578, 0.7504, 0.5656, 0.628, 0.5612, 0.5017, 0.5698, 0.5017, 0.5698, 0.628, 0.5612, 0.628, 0.5612, 0.5017, 0.5698, 0.5017, 0.5698, 0.628, 0.5612, 0.5017, 0.5698, 0.628, 0.5612, 0.628, 0.5612, 0.5017, 0.5698, 0.628, 0.5612, 0.628, 0.5612, 0.628, 0.5612, 0.628, 0.5612, 0.0, 0.0, 0.2994, 0.4764, 0.3248, 0.618, 0.2944, 0.5677, 0.168, 0.3065, 0.1973, 0.526, 0.1761, 0.4695, 0.0, 0.0, 0.08796, 0.1367, 0.2194, 0.341, 0.375, 0.5967, 0.2994, 0.4764, 0.375, 0.5967, 0.2194, 0.341, 0.375, 0.5829, 0.4418, 0.6407, 0.4368, 0.6295, 0.4368, 0.6295, 0.4418, 0.6407, 0.4418, 0.6407, 0.4418, 0.6407, 0.4418, 0.6407, 0.4418, 0.6407, 0.4418, 0.6407, 0.4368, 0.6295, 0.4368, 0.6295, 0.4418, 0.6407, 0.4368, 0.6295, 0.4368, 0.6295, 0.4368, 0.6295, 0.4368, 0.6295, 0.4368, 0.6295, 0.4418, 0.6407, 0.4418, 0.6407, 0.4368, 0.6295, 0.4368, 0.6295, 0.4368, 0.6295, 0.4368, 0.6295, 0.4368, 0.6295, 0.4368, 0.6295, 0.4368, 0.6295, 0.4368, 0.6295, 0.4368, 0.6295, 0.4368, 0.6295, 0.4368, 0.6295, 0.4368, 0.6295, 0.4368, 0.6295, 0.4368, 0.6295, 0.4368, 0.6295, 0.4368, 0.6295, 0.4368, 0.6295, 0.375, 0.6805, 0.375, 0.7876, 0.3553, 0.79, 0.3248, 0.618, 0.2994, 0.4764, 0.375, 0.6749, 0.375, 0.7876, 0.375, 0.6805, 0.375, 0.75, 0.2994, 0.4764, 0.375, 0.6749, 0.375, 0.6749, 0.2994, 0.4764, 0.375, 0.6749, 0.2994, 0.4764, 0.375, 0.5967, 0.3553, 0.79, 0.3248, 0.618, 0.3248, 0.618, 0.3553, 0.79, 0.375, 0.6805, 0.375, 0.7876, 0.375, 0.7876, 0.375, 0.6805, 0.3248, 0.618, 0.2994, 0.4764, 0.2994, 0.4764, 0.3248, 0.618, 0.375, 0.6749, 0.375, 0.6805, 0.375, 0.6805, 0.375, 0.6749, 0.375, 0.7876, 0.3553, 0.79, 0.3553, 0.79, 0.375, 0.7876, 0.3109, 0.7297, 0.1973, 0.526, 0.168, 0.3065, 0.2944, 0.5677, 0.1973, 0.526, 0.3109, 0.7297, 0.2944, 0.5677, 0.3248, 0.618, 0.3553, 0.79, 0.375, 0.7876, 0.375, 0.9393, 0.375, 0.9413, 0.375, 1.0, 0.2944, 0.5677, 0.3109, 0.7297, 0.3109, 0.7297, 0.2944, 0.5677, 0.1973, 0.526, 0.168, 0.3065, 0.168, 0.3065, 0.1973, 0.526, 0.3109, 0.7297, 0.1973, 0.526, 0.1973, 0.526, 0.3109, 0.7297, 0.168, 0.3065, 0.2944, 0.5677, 0.2944, 0.5677, 0.168, 0.3065, 0.375, 0.9393, 0.4455, 0.9153, 0.4968, 1.0, 0.4172, 1.0, 0.375, 0.9413, 0.4455, 0.9153, 0.4968, 1.0, 0.4968, 1.0, 0.4455, 0.9153, 0.375, 0.9413, 0.4172, 1.0, 0.375, 1.0, 0.375, 0.9393, 0.4455, 0.9153, 0.4455, 0.9153, 0.375, 0.9393, 0.375, 0.9413, 0.375, 0.9393, 0.375, 0.9393, 0.375, 0.9413, 0.6185, 0.8782, 0.4594, 0.9578, 0.4594, 0.9578, 0.6185, 0.8782, 0.375, 0.9413, 0.375, 0.9413, 0.375, 0.9413, 0.375, 0.9413, 0.4172, 1.0, 0.375, 0.9413, 0.375, 0.9413, 0.4172, 1.0, 0.375, 0.9413, 0.4172, 1.0, 0.4172, 1.0, 0.375, 0.9413, 0.4594, 0.9578, 0.4594, 0.9578, 0.4594, 0.9578, 0.4594, 0.9578, 0.4172, 1.0, 0.375, 0.9413, 0.375, 0.9413, 0.4172, 1.0, 0.4362, 0.2791, 0.284, 0.2682, 0.08796, 0.1367, 0.0, 0.0, 0.4362, 0.2791, 0.284, 0.2682, 0.284, 0.2682, 0.4362, 0.2791, 0.0, 0.0, 0.4362, 0.2791, 0.4362, 0.2791, 0.0, 0.0, 0.0, 0.0, 0.0, 0.0, 0.0, 0.0, 0.0, 0.0, 0.284, 0.2682, 0.08796, 0.1367, 0.08796, 0.1367, 0.284, 0.2682, 0.08796, 0.1367, 0.0, 0.0, 0.0, 0.0, 0.08796, 0.1367, 0.0, 0.0, 0.08796, 0.1367, 0.08796, 0.1367, 0.0, 0.0, 0.08796, 0.1367, 0.08796, 0.1367, 0.08796, 0.1367, 0.08796, 0.1367, 0.08796, 0.1367, 0.0, 0.0, 0.0, 0.0, 0.08796, 0.1367, 0.7672, 0.5624, 0.8088, 0.555, 0.8088, 0.555, 0.7672, 0.5624, 0.8088, 0.555, 0.8088, 0.555, 0.8088, 0.555, 0.8088, 0.555, 0.8088, 0.555, 0.7672, 0.5624, 0.7672, 0.5624, 0.8088, 0.555, 0.7672, 0.5624, 0.7672, 0.5624, 0.7672, 0.5624, 0.7672, 0.5624, 0.4368, 0.6295, 0.4368, 0.6295, 0.4368, 0.6295, 0.4368, 0.6295, 0.4368, 0.6295, 0.4368, 0.6295, 0.4368, 0.6295, 0.4368, 0.6295, 0.4368, 0.6295, 0.4368, 0.6295, 0.4368, 0.6295, 0.4368, 0.6295, 0.4368, 0.6295, 0.4368, 0.6295, 0.4368, 0.6295, 0.4368, 0.6295, 0.6511, 0.862, 0.3401, 0.5081, 0.1761, 0.4695, 0.1973, 0.526, 0.375, 1.0, 0.4594, 0.9578, 0.6185, 0.8782, 0.4594, 0.9578, 0.6185, 0.8782, 0.6185, 0.8782, 0.4594, 0.9578, 0.6511, 0.862, 0.3401, 0.5081, 0.3401, 0.5081, 0.6511, 0.862, 0.1761, 0.4695, 0.1973, 0.526, 0.1973, 0.526, 0.1973, 0.526, 0.1761, 0.4695, 0.4968, 1.0, 0.513, 1.0, 0.513, 1.0, 0.4968, 1.0, 0.375, 1.0, 0.375, 1.0, 0.375, 1.0, 0.375, 1.0, 0.375, 1.0, 0.4172, 1.0, 0.4172, 1.0, 0.375, 1.0, 0.375, 1.0, 0.3401, 0.5081, 0.1761, 0.4695, 0.1761, 0.4695, 0.3401, 0.5081, 0.1973, 0.526, 0.375, 1.0, 0.375, 1.0, 0.1973, 0.526, 0.1973, 0.526, 0.375, 1.0, 0.375, 1.0, 0.1973, 0.526, 0.1973, 0.526, 0.375, 1.0, 0.375, 1.0, 0.1973, 0.526, 0.375, 1.0, 0.1973, 0.526, 0.1973, 0.526, 0.375, 1.0, 0.1973, 0.526, 0.1973, 0.526, 0.1973, 0.526, 0.1973, 0.526, 0.4485, 0.7788, 0.408, 0.8265, 0.398, 0.7689, 0.4449, 0.8707, 0.408, 0.8265, 0.4485, 0.7788, 0.398, 0.7689, 0.375, 0.75, 0.5811, 0.75, 0.5718, 0.7711, 0.5838, 0.8233, 0.5134, 0.8038, 0.398, 0.7689, 0.4485, 0.7788, 0.4485, 0.7788, 0.398, 0.7689, 0.408, 0.8265, 0.398, 0.7689, 0.398, 0.7689, 0.408, 0.8265, 0.4485, 0.7788, 0.408, 0.8265, 0.408, 0.8265, 0.4485, 0.7788, 0.375, 0.75, 0.375, 0.7876, 0.375, 0.9393, 0.4455, 0.9153, 0.4968, 1.0, 0.513, 1.0, 0.625, 1.0, 0.625, 0.8994, 0.4449, 0.8707, 0.408, 0.8265, 0.398, 0.7689, 0.625, 0.6866, 0.625, 0.5789, 0.5318, 0.5947, 0.5035, 0.6056, 0.4562, 0.6128, 0.4368, 0.6295, 0.4418, 0.6407, 0.4814, 0.6515, 0.5203, 0.6607, 0.5524, 0.66, 0.5739, 0.6684, 0.5944, 0.6787, 0.5944, 0.6787, 0.5944, 0.6787, 0.625, 0.6866, 0.625, 0.6866, 0.5739, 0.6684, 0.5739, 0.6684, 0.5524, 0.66, 0.5524, 0.66, 0.4814, 0.6515, 0.4814, 0.6515, 0.4418, 0.6407, 0.4418, 0.6407, 0.4562, 0.6128, 0.4562, 0.6128, 0.5035, 0.6056, 0.5035, 0.6056, 0.5944, 0.6787, 0.5944, 0.6787, 0.5739, 0.6684, 0.5739, 0.6684, 0.625, 0.5789, 0.625, 0.5789, 0.625, 0.6866, 0.625, 0.6866, 0.5203, 0.6607, 0.5203, 0.6607, 0.4814, 0.6515, 0.4814, 0.6515, 0.4368, 0.6295, 0.4368, 0.6295, 0.4562, 0.6128, 0.4562, 0.6128, 0.625, 0.6866, 0.625, 0.6866, 0.5944, 0.6787, 0.5944, 0.6787, 0.4368, 0.6295, 0.4368, 0.6295, 0.4562, 0.6128, 0.4562, 0.6128, 0.5524, 0.66, 0.5524, 0.66, 0.5203, 0.6607, 0.5203, 0.6607, 0.5035, 0.6056, 0.5035, 0.6056, 0.5035, 0.6056, 0.5035, 0.6056, 0.566, 0.6863, 0.566, 0.6863, 0.5463, 0.6796, 0.5463, 0.6796, 0.6018, 0.714, 0.6018, 0.714, 0.5793, 0.7026, 0.5793, 0.7026, 0.4849, 0.5868, 0.4849, 0.5868, 0.5175, 0.5821, 0.5175, 0.5821, 0.625, 0.7191, 0.625, 0.7191, 0.6018, 0.714, 0.6018, 0.714, 0.4591, 0.5958, 0.4591, 0.5958, 0.4849, 0.5868, 0.4849, 0.5868, 0.625, 0.5789, 0.625, 0.5789, 0.5318, 0.5947, 0.5318, 0.5947, 0.4368, 0.6096, 0.4368, 0.6096, 0.4591, 0.5958, 0.4591, 0.5958, 0.5318, 0.5947, 0.5318, 0.5947, 0.5035, 0.6056, 0.5035, 0.6056, 0.4244, 0.6225, 0.4244, 0.6225, 0.4368, 0.6096, 0.4368, 0.6096, 0.5035, 0.6056, 0.5035, 0.6056, 0.4562, 0.6128, 0.4562, 0.6128, 0.4114, 0.6271, 0.4114, 0.6271, 0.4244, 0.6225, 0.4244, 0.6225, 0.4562, 0.6128, 0.4562, 0.6128, 0.4368, 0.6295, 0.4368, 0.6295, 0.4127, 0.634, 0.4127, 0.634, 0.4114, 0.6271, 0.4114, 0.6271, 0.4368, 0.6295, 0.4368, 0.6295, 0.4418, 0.6407, 0.4418, 0.6407, 0.4437, 0.6467, 0.4437, 0.6467, 0.4127, 0.634, 0.4127, 0.634, 0.4418, 0.6407, 0.4418, 0.6407, 0.4814, 0.6515, 0.4814, 0.6515, 0.4703, 0.6607, 0.4703, 0.6607, 0.4437, 0.6467, 0.4437, 0.6467, 0.4814, 0.6515, 0.4814, 0.6515, 0.5203, 0.6607, 0.5203, 0.6607, 0.5024, 0.6699, 0.5024, 0.6699, 0.4703, 0.6607, 0.4703, 0.6607, 0.5203, 0.6607, 0.5203, 0.6607, 0.5524, 0.66, 0.5524, 0.66, 0.5463, 0.6796, 0.5463, 0.6796, 0.5024, 0.6699, 0.5024, 0.6699, 0.5524, 0.66, 0.5524, 0.66, 0.5739, 0.6684, 0.5739, 0.6684, 0.566, 0.6863, 0.566, 0.6863, 0.5463, 0.6796, 0.5463, 0.6796, 0.5739, 0.6684, 0.5739, 0.6684, 0.5944, 0.6787, 0.5944, 0.6787, 0.625, 0.6866, 0.625, 0.6866, 0.625, 0.7191, 0.625, 0.7191, 0.5626, 0.697, 0.5626, 0.697, 0.566, 0.6863, 0.566, 0.6863, 0.5944, 0.6787, 0.5944, 0.6787, 0.625, 0.6866, 0.625, 0.6866, 0.5576, 0.5788, 0.5576, 0.5788, 0.625, 0.5628, 0.625, 0.5628, 0.5793, 0.7026, 0.5793, 0.7026, 0.5626, 0.697, 0.5626, 0.697, 0.5175, 0.5821, 0.5175, 0.5821, 0.5576, 0.5788, 0.5576, 0.5788, 0.625, 0.5628, 0.625, 0.5628, 0.625, 0.5789, 0.625, 0.5789, 0.625, 0.7191, 0.625, 0.6866, 0.5944, 0.6787, 0.5739, 0.6684, 0.5524, 0.66, 0.5203, 0.6607, 0.4814, 0.6515, 0.4418, 0.6407, 0.4368, 0.6295, 0.4562, 0.6128, 0.5035, 0.6056, 0.5318, 0.5947, 0.625, 0.5789, 0.625, 0.5628, 0.5576, 0.5788, 0.5175, 0.5821, 0.4849, 0.5868, 0.4591, 0.5958, 0.4368, 0.6096, 0.4244, 0.6225, 0.4114, 0.6271, 0.4127, 0.634, 0.4437, 0.6467, 0.4703, 0.6607, 0.5024, 0.6699, 0.5463, 0.6796, 0.566, 0.6863, 0.5626, 0.697, 0.5793, 0.7026, 0.6018, 0.714, 0.625, 0.6866, 0.625, 0.6866, 0.625, 0.7191, 0.625, 0.7191, 0.5626, 0.697, 0.5626, 0.697, 0.566, 0.6863, 0.566, 0.6863, 0.5576, 0.5788, 0.5576, 0.5788, 0.625, 0.5628, 0.625, 0.5628, 0.625, 0.5628, 0.625, 0.5628, 0.625, 0.5789, 0.625, 0.5789, 0.5793, 0.7026, 0.5793, 0.7026, 0.5626, 0.697, 0.5626, 0.697, 0.5175, 0.5821, 0.5175, 0.5821, 0.5576, 0.5788, 0.5576, 0.5788, 0.625, 0.5789, 0.625, 0.5789, 0.5318, 0.5947, 0.5318, 0.5947, 0.6018, 0.714, 0.6018, 0.714, 0.5793, 0.7026, 0.5793, 0.7026, 0.4849, 0.5868, 0.4849, 0.5868, 0.5175, 0.5821, 0.5175, 0.5821, 0.5739, 0.6684, 0.5739, 0.6684, 0.5944, 0.6787, 0.5944, 0.6787, 0.625, 0.7191, 0.625, 0.7191, 0.6018, 0.714, 0.6018, 0.714, 0.4591, 0.5958, 0.4591, 0.5958, 0.4849, 0.5868, 0.4849, 0.5868, 0.4562, 0.6128, 0.4562, 0.6128, 0.5035, 0.6056, 0.5035, 0.6056, 0.4368, 0.6096, 0.4368, 0.6096, 0.4591, 0.5958, 0.4591, 0.5958, 0.5524, 0.66, 0.5524, 0.66, 0.5739, 0.6684, 0.5739, 0.6684, 0.4244, 0.6225, 0.4244, 0.6225, 0.4368, 0.6096, 0.4368, 0.6096, 0.4368, 0.6295, 0.4368, 0.6295, 0.4418, 0.6407, 0.4418, 0.6407, 0.4114, 0.6271, 0.4114, 0.6271, 0.4244, 0.6225, 0.4244, 0.6225, 0.5035, 0.6056, 0.5035, 0.6056, 0.5318, 0.5947, 0.5318, 0.5947, 0.4127, 0.634, 0.4127, 0.634, 0.4114, 0.6271, 0.4114, 0.6271, 0.5203, 0.6607, 0.5203, 0.6607, 0.5524, 0.66, 0.5524, 0.66, 0.4437, 0.6467, 0.4437, 0.6467, 0.4127, 0.634, 0.4127, 0.634, 0.4814, 0.6515, 0.4814, 0.6515, 0.5203, 0.6607, 0.5203, 0.6607, 0.4703, 0.6607, 0.4703, 0.6607, 0.4437, 0.6467, 0.4437, 0.6467, 0.4368, 0.6295, 0.4368, 0.6295, 0.4368, 0.6295, 0.4368, 0.6295, 0.4368, 0.6295, 0.5024, 0.6699, 0.5024, 0.6699, 0.4703, 0.6607, 0.4703, 0.6607, 0.5318, 0.5947, 0.5318, 0.5947, 0.5318, 0.5947, 0.5318, 0.5947, 0.5463, 0.6796, 0.5463, 0.6796, 0.5024, 0.6699, 0.5024, 0.6699, 0.4418, 0.6407, 0.4418, 0.6407, 0.4814, 0.6515, 0.4814, 0.6515, 0.5035, 0.6056, 0.5035, 0.6056, 0.5318, 0.5947, 0.5318, 0.5947, 0.5318, 0.5947, 0.5318, 0.5947, 0.625, 0.5789, 0.625, 0.5789, 0.4418, 0.6407, 0.4418, 0.6407, 0.4368, 0.6295, 0.4368, 0.6295, 0.5318, 0.5947, 0.5318, 0.5947, 0.5035, 0.6056, 0.5035, 0.6056, 0.5035, 0.6056, 0.5035, 0.6056, 0.4562, 0.6128, 0.4562, 0.6128, 0.4562, 0.6128, 0.4562, 0.6128, 0.4368, 0.6295, 0.4368, 0.6295, 0.4418, 0.6407, 0.4418, 0.6407, 0.4814, 0.6515, 0.4814, 0.6515, 0.4814, 0.6515, 0.4814, 0.6515, 0.5203, 0.6607, 0.5203, 0.6607, 0.5203, 0.6607, 0.5203, 0.6607, 0.5524, 0.66, 0.5524, 0.66, 0.5524, 0.66, 0.5524, 0.66, 0.5739, 0.6684, 0.5739, 0.6684, 0.5739, 0.6684, 0.5739, 0.6684, 0.5944, 0.6787, 0.5944, 0.6787, 0.5944, 0.6787, 0.5944, 0.6787, 0.625, 0.6866, 0.625, 0.6866, 0.625, 0.5789, 0.625, 0.5789, 0.5318, 0.5947, 0.5318, 0.5947, 0.4814, 0.6515, 0.4814, 0.6515, 0.4418, 0.6407, 0.4418, 0.6407, 0.625, 0.6866, 0.625, 0.6866, 0.625, 0.6866, 0.625, 0.6866, 0.5318, 0.5947, 0.5318, 0.5947, 0.5035, 0.6056, 0.5035, 0.6056, 0.5318, 0.5947, 0.5318, 0.5947, 0.5318, 0.5947, 0.5318, 0.5947, 0.4368, 0.6295, 0.4368, 0.6295, 0.4368, 0.6295, 0.4368, 0.6295, 0.4418, 0.6407, 0.4418, 0.6407, 0.4418, 0.6407, 0.4418, 0.6407, 0.4418, 0.6407, 0.5203, 0.6607, 0.5203, 0.6607, 0.4814, 0.6515, 0.4814, 0.6515, 0.5035, 0.6056, 0.5035, 0.6056, 0.5318, 0.5947, 0.5318, 0.5947, 0.5524, 0.66, 0.5524, 0.66, 0.5203, 0.6607, 0.5203, 0.6607, 0.4418, 0.6407, 0.4418, 0.6407, 0.4418, 0.6407, 0.4418, 0.6407, 0.5739, 0.6684, 0.5739, 0.6684, 0.5524, 0.66, 0.5524, 0.66, 0.5035, 0.6056, 0.5318, 0.5947, 0.5318, 0.5947, 0.5035, 0.6056, 0.4368, 0.6295, 0.4368, 0.6295, 0.4418, 0.6407, 0.4418, 0.6407, 0.5944, 0.6787, 0.5944, 0.6787, 0.5739, 0.6684, 0.5739, 0.6684, 0.5035, 0.6056, 0.5035, 0.6056, 0.4562, 0.6128, 0.4562, 0.6128, 0.4418, 0.6407, 0.4418, 0.6407, 0.4368, 0.6295, 0.4368, 0.6295, 0.625, 0.6866, 0.625, 0.6866, 0.5944, 0.6787, 0.5944, 0.6787, 0.4562, 0.6128, 0.4562, 0.6128, 0.4368, 0.6295, 0.4368, 0.6295, 0.625, 0.5789, 0.625, 0.5789, 0.625, 0.5789, 0.625, 0.5789, 0.375, 0.5967, 0.4279, 0.6698, 0.4618, 0.7062, 0.5091, 0.6967, 0.5503, 0.7195, 0.5811, 0.75, 0.5904, 0.7403, 0.625, 0.7191, 0.6018, 0.714, 0.5793, 0.7026, 0.5626, 0.697, 0.566, 0.6863, 0.5463, 0.6796, 0.5024, 0.6699, 0.4703, 0.6607, 0.4437, 0.6467, 0.4127, 0.634, 0.4114, 0.6271, 0.4244, 0.6225, 0.4368, 0.6096, 0.4591, 0.5958, 0.4849, 0.5868, 0.5175, 0.5821, 0.5576, 0.5788, 0.625, 0.5628, 0.625, 0.5479, 0.375, 0.5829, 0.375, 0.5967, 0.625, 0.5479, 0.625, 0.5415, 0.375, 0.5829, 0.625, 0.5415, 0.6867, 0.5461, 0.628, 0.5612, 0.5017, 0.5698, 0.4821, 0.578, 0.625, 0.5415, 0.625, 0.5479, 0.625, 0.5628, 0.625, 0.5789, 0.625, 0.6866, 0.625, 0.7191, 0.625, 0.75, 0.7744, 0.75, 0.875, 0.75, 0.875, 0.5599, 0.8088, 0.555, 0.6867, 0.5461, 0.875, 0.5599, 0.4362, 0.2791, 0.284, 0.2682, 0.08796, 0.1367, 0.2194, 0.341, 0.546, 0.428, 0.7504, 0.5656, 0.0, 0.0, 0.4362, 0.2791, 0.875, 0.5599, 0.875, 0.75, 0.6511, 0.862, 0.3401, 0.5081, 0.1761, 0.4695, 0.625, 0.8994, 0.625, 0.75, 0.5811, 0.75, 0.5718, 0.7711, 0.5838, 0.8233, 0.5134, 0.8038, 0.4449, 0.8707, 0.5718, 0.7711, 0.5718, 0.7711, 0.5811, 0.75, 0.5811, 0.75, 0.5811, 0.75, 0.625, 0.75, 0.625, 0.7191, 0.5904, 0.7403, 0.5134, 0.8038, 0.5134, 0.8038, 0.5838, 0.8233, 0.5838, 0.8233, 0.625, 0.8994, 0.625, 0.8994, 0.4449, 0.8707, 0.4449, 0.8707, 0.625, 0.75, 0.625, 0.75, 0.7744, 0.75, 0.7744, 0.75, 0.5838, 0.8233, 0.5838, 0.8233, 0.5718, 0.7711, 0.5718, 0.7711, 0.4449, 0.8707, 0.4449, 0.8707, 0.5134, 0.8038, 0.5134, 0.8038, 0.5811, 0.75, 0.5811, 0.75, 0.625, 0.75, 0.625, 0.75, 0.4279, 0.6698, 0.414, 0.7028, 0.4608, 0.7319, 0.512, 0.7324, 0.5503, 0.7195, 0.5091, 0.6967, 0.4618, 0.7062, 0.512, 0.7324, 0.512, 0.7324, 0.4608, 0.7319, 0.4608, 0.7319, 0.414, 0.7028, 0.4279, 0.6698, 0.375, 0.5967, 0.375, 0.6749, 0.375, 0.6805, 0.375, 0.75, 0.5811, 0.75, 0.5503, 0.7195, 0.512, 0.7324, 0.4608, 0.7319, 0.414, 0.7028, 0.414, 0.7028, 0.4279, 0.6698, 0.4279, 0.6698, 0.4618, 0.7062, 0.4618, 0.7062, 0.5091, 0.6967, 0.5091, 0.6967, 0.5503, 0.7195, 0.5503, 0.7195, 0.512, 0.7324, 0.512, 0.7324, 0.4608, 0.7319, 0.4608, 0.7319, 0.414, 0.7028, 0.414, 0.7028, 0.4279, 0.6698, 0.4279, 0.6698, 0.4618, 0.7062, 0.4618, 0.7062, 0.5091, 0.6967, 0.5091, 0.6967, 0.5503, 0.7195, 0.5503, 0.7195, 0.5318, 0.5947, 0.5318, 0.5947, 0.625, 0.5789, 0.625, 0.5789, 0.5318, 0.5947, 0.5318, 0.5947, 0.625, 0.5789, 0.625, 0.5789, 0.625, 0.5789, 0.625, 0.5789, 0.5318, 0.5947, 0.5318, 0.5947, 0.625, 0.5789, 0.625, 0.5789, 0.625, 0.5789, 0.625, 0.5789, 0.6867, 0.5461, 0.8088, 0.555, 0.7672, 0.5624, 0.7504, 0.5656, 0.4821, 0.578, 0.5017, 0.5698, 0.628, 0.5612, 0.2194, 0.341, 0.2194, 0.341, 0.546, 0.428, 0.546, 0.428, 0.3633, 0.4823, 0.2194, 0.341, 0.375, 0.5829, 0.4821, 0.578, 0.7504, 0.5656, 0.7504, 0.5656, 0.7672, 0.5624, 0.7672, 0.5624, 0.8088, 0.555, 0.875, 0.5599, 0.7504, 0.5656, 0.7672, 0.5624, 0.8088, 0.555, 0.8088, 0.555, 0.6867, 0.5461, 0.6867, 0.5461, 0.5017, 0.5698, 0.5017, 0.5698, 0.5017, 0.5698, 0.5017, 0.5698, 0.4821, 0.578, 0.4821, 0.578, 0.7504, 0.5656, 0.7504, 0.5656, 0.7672, 0.5624, 0.7672, 0.5624, 0.8088, 0.555, 0.8088, 0.555, 0.5017, 0.5698, 0.5017, 0.5698, 0.4821, 0.578, 0.4821, 0.578, 0.6867, 0.5461, 0.6867, 0.5461, 0.628, 0.5612, 0.628, 0.5612, 0.2194, 0.341, 0.3633, 0.4823, 0.4821, 0.578, 0.7504, 0.5656, 0.546, 0.428, 0.4821, 0.578, 0.4821, 0.578, 0.3633, 0.4823, 0.3633, 0.4823, 0.546, 0.428, 0.546, 0.428, 0.7504, 0.5656, 0.7504, 0.5656, 0.3633, 0.4823, 0.3633, 0.4823, 0.2194, 0.341, 0.2194, 0.341, 0.7504, 0.5656, 0.7504, 0.5656, 0.4821, 0.578, 0.4821, 0.578, 0.628, 0.5612, 0.628, 0.5612, 0.5017, 0.5698, 0.5017, 0.5698, 0.628, 0.5612, 0.628, 0.5612, 0.5017, 0.5698, 0.5017, 0.5698, 0.5017, 0.5698, 0.5017, 0.5698, 0.628, 0.5612, 0.628, 0.5612, 0.628, 0.5612, 0.628, 0.5612, 0.628, 0.5612, 0.628, 0.5612, 0.0, 0.0, 0.1761, 0.4695, 0.1973, 0.526, 0.168, 0.3065, 0.2944, 0.5677, 0.3248, 0.618, 0.2994, 0.4764, 0.0, 0.0, 0.2994, 0.4764, 0.375, 0.5967, 0.2194, 0.341, 0.08796, 0.1367, 0.375, 0.5967, 0.375, 0.5829, 0.2194, 0.341, 0.4418, 0.6407, 0.4418, 0.6407, 0.4368, 0.6295, 0.4368, 0.6295, 0.4418, 0.6407, 0.4418, 0.6407, 0.4418, 0.6407, 0.4418, 0.6407, 0.4418, 0.6407, 0.4418, 0.6407, 0.4368, 0.6295, 0.4368, 0.6295, 0.4368, 0.6295, 0.4368, 0.6295, 0.4368, 0.6295, 0.4368, 0.6295, 0.4368, 0.6295, 0.4368, 0.6295, 0.4418, 0.6407, 0.4418, 0.6407, 0.4368, 0.6295, 0.4368, 0.6295, 0.4368, 0.6295, 0.4368, 0.6295, 0.4368, 0.6295, 0.4368, 0.6295, 0.4368, 0.6295, 0.4368, 0.6295, 0.4368, 0.6295, 0.4368, 0.6295, 0.4368, 0.6295, 0.4368, 0.6295, 0.4368, 0.6295, 0.4368, 0.6295, 0.4368, 0.6295, 0.4368, 0.6295, 0.375, 0.6805, 0.375, 0.6749, 0.2994, 0.4764, 0.3248, 0.618, 0.3553, 0.79, 0.375, 0.7876, 0.375, 0.7876, 0.375, 0.75, 0.375, 0.6805, 0.2994, 0.4764, 0.2994, 0.4764, 0.375, 0.6749, 0.375, 0.6749, 0.375, 0.6749, 0.375, 0.5967, 0.2994, 0.4764, 0.3553, 0.79, 0.3553, 0.79, 0.3248, 0.618, 0.3248, 0.618, 0.375, 0.6805, 0.375, 0.6805, 0.375, 0.7876, 0.375, 0.7876, 0.3248, 0.618, 0.3248, 0.618, 0.2994, 0.4764, 0.2994, 0.4764, 0.375, 0.6749, 0.375, 0.6749, 0.375, 0.6805, 0.375, 0.6805, 0.375, 0.7876, 0.375, 0.7876, 0.3553, 0.79, 0.3553, 0.79, 0.3109, 0.7297, 0.2944, 0.5677, 0.168, 0.3065, 0.1973, 0.526, 0.1973, 0.526, 0.375, 1.0, 0.375, 0.9413, 0.375, 0.9393, 0.375, 0.7876, 0.3553, 0.79, 0.3248, 0.618, 0.2944, 0.5677, 0.3109, 0.7297, 0.2944, 0.5677, 0.2944, 0.5677, 0.3109, 0.7297, 0.3109, 0.7297, 0.1973, 0.526, 0.1973, 0.526, 0.168, 0.3065, 0.168, 0.3065, 0.3109, 0.7297, 0.3109, 0.7297, 0.1973, 0.526, 0.1973, 0.526, 0.168, 0.3065, 0.168, 0.3065, 0.2944, 0.5677, 0.2944, 0.5677, 0.375, 0.9393, 0.375, 0.9413, 0.4172, 1.0, 0.4968, 1.0, 0.4455, 0.9153, 0.4455, 0.9153, 0.4455, 0.9153, 0.4968, 1.0, 0.4968, 1.0, 0.375, 0.9413, 0.375, 1.0, 0.4172, 1.0, 0.375, 0.9393, 0.375, 0.9393, 0.4455, 0.9153, 0.4455, 0.9153, 0.375, 0.9413, 0.375, 0.9413, 0.375, 0.9393, 0.375, 0.9393, 0.6185, 0.8782, 0.6185, 0.8782, 0.4594, 0.9578, 0.4594, 0.9578, 0.375, 0.9413, 0.375, 0.9413, 0.375, 0.9413, 0.375, 0.9413, 0.4172, 1.0, 0.4172, 1.0, 0.375, 0.9413, 0.375, 0.9413, 0.375, 0.9413, 0.375, 0.9413, 0.4172, 1.0, 0.4172, 1.0, 0.4594, 0.9578, 0.4594, 0.9578, 0.4594, 0.9578, 0.4594, 0.9578, 0.4172, 1.0, 0.4172, 1.0, 0.375, 0.9413, 0.375, 0.9413, 0.4362, 0.2791, 0.0, 0.0, 0.08796, 0.1367, 0.284, 0.2682, 0.4362, 0.2791, 0.4362, 0.2791, 0.284, 0.2682, 0.284, 0.2682, 0.0, 0.0, 0.0, 0.0, 0.4362, 0.2791, 0.4362, 0.2791, 0.0, 0.0, 0.0, 0.0, 0.0, 0.0, 0.0, 0.0, 0.284, 0.2682, 0.284, 0.2682, 0.08796, 0.1367, 0.08796, 0.1367, 0.08796, 0.1367, 0.08796, 0.1367, 0.0, 0.0, 0.0, 0.0, 0.0, 0.0, 0.0, 0.0, 0.08796, 0.1367, 0.08796, 0.1367, 0.08796, 0.1367, 0.08796, 0.1367, 0.08796, 0.1367, 0.08796, 0.1367, 0.08796, 0.1367, 0.08796, 0.1367, 0.0, 0.0, 0.0, 0.0, 0.7672, 0.5624, 0.7672, 0.5624, 0.8088, 0.555, 0.8088, 0.555, 0.8088, 0.555, 0.8088, 0.555, 0.8088, 0.555, 0.8088, 0.555, 0.8088, 0.555, 0.8088, 0.555, 0.7672, 0.5624, 0.7672, 0.5624, 0.7672, 0.5624, 0.7672, 0.5624, 0.7672, 0.5624, 0.7672, 0.5624, 0.4368, 0.6295, 0.4368, 0.6295, 0.4368, 0.6295, 0.4368, 0.6295, 0.4368, 0.6295, 0.4368, 0.6295, 0.4368, 0.6295, 0.4368, 0.6295, 0.4368, 0.6295, 0.4368, 0.6295, 0.4368, 0.6295, 0.4368, 0.6295, 0.4368, 0.6295, 0.4368, 0.6295, 0.4368, 0.6295, 0.4368, 0.6295, 0.6511, 0.862, 0.6185, 0.8782, 0.4594, 0.9578, 0.375, 1.0, 0.1973, 0.526, 0.1761, 0.4695, 0.3401, 0.5081, 0.4594, 0.9578, 0.4594, 0.9578, 0.6185, 0.8782, 0.6185, 0.8782, 0.6511, 0.862, 0.6511, 0.862, 0.3401, 0.5081, 0.3401, 0.5081, 0.1761, 0.4695, 0.1761, 0.4695, 0.1973, 0.526, 0.1973, 0.526, 0.1973, 0.526, 0.4968, 1.0, 0.4968, 1.0, 0.513, 1.0, 0.513, 1.0, 0.375, 1.0, 0.375, 1.0, 0.375, 1.0, 0.375, 1.0, 0.375, 1.0, 0.375, 1.0, 0.375, 1.0, 0.4172, 1.0, 0.4172, 1.0, 0.3401, 0.5081, 0.3401, 0.5081, 0.1761, 0.4695, 0.1761, 0.4695, 0.1973, 0.526, 0.1973, 0.526, 0.375, 1.0, 0.375, 1.0, 0.1973, 0.526, 0.1973, 0.526, 0.375, 1.0, 0.375, 1.0, 0.1973, 0.526, 0.1973, 0.526, 0.375, 1.0, 0.375, 1.0, 0.375, 1.0, 0.375, 1.0, 0.1973, 0.526, 0.1973, 0.526, 0.1973, 0.526, 0.1973, 0.526, 0.1973, 0.526, 0.1973, 0.526, 0.4485, 0.7788, 0.398, 0.7689, 0.408, 0.8265, 0.4449, 0.8707, 0.5134, 0.8038, 0.5838, 0.8233, 0.5718, 0.7711, 0.5811, 0.75, 0.375, 0.75, 0.398, 0.7689, 0.4485, 0.7788, 0.408, 0.8265, 0.398, 0.7689, 0.398, 0.7689, 0.4485, 0.7788, 0.4485, 0.7788, 0.408, 0.8265, 0.408, 0.8265, 0.398, 0.7689, 0.398, 0.7689, 0.4485, 0.7788, 0.4485, 0.7788, 0.408, 0.8265, 0.408, 0.8265, 0.0, 0.0, 0.0, 0.0, 0.0, 0.0, 0.0, 0.0, 0.5318, 0.5947, 0.5035, 0.6056, 0.5035, 0.6056, 0.5318, 0.5947, 0.5318, 0.5947, 0.5318, 0.5947, 0.5318, 0.5947, 0.5318, 0.5947, 0.5035, 0.6056, 0.5035, 0.6056, 0.5035, 0.6056, 0.5035, 0.6056, 0.5035, 0.6056, 0.5318, 0.5947, 0.5318, 0.5947, 0.5035, 0.6056, 0.5318, 0.5947, 0.5318, 0.5947, 0.5035, 0.6056, 0.5035, 0.6056, 0.5318, 0.5947, 0.5318, 0.5947, 0.5318, 0.5947, 0.5318, 0.5947, 0.5035, 0.6056, 0.5035, 0.6056, 0.5035, 0.6056, 0.5035, 0.6056, 0.5318, 0.5947, 0.5035, 0.6056, 0.5035, 0.6056, 0.5318, 0.5947])
me_cube.materials.append(mat_material)
me_cube.use_remesh_preserve_volume = False
me_cube.use_remesh_preserve_attributes = False
me_cube.use_mirror_vertex_groups = False
me_cube.update()

# ---- objects
ob_cube = bpy.data.objects.new('Cube', me_cube)

# ---- transforms, parenting, visibility, modifiers, constraints
ob_cube.location = (0.0, 0.0, 1.979)
ob_cube.scale = (3.413, 5.197, -1.956)
ob_cube.lock_rotations_4d = False
ob_cube.empty_display_type = 'ARROWS'
ob_cube.lineart.crease_threshold = 0.0
_m = ob_cube.modifiers.new('Mirror', 'MIRROR')
_m.use_axis = (False, False, False)

# ---- collection membership
col_collection.objects.link(ob_cube)

# ---- scene / render settings (as saved in the file)
scene.frame_start = 1; scene.frame_end = 250; scene.frame_set(1)
scene.render.engine = 'BLENDER_EEVEE_NEXT'
scene.cycles.sampling_pattern = 'TABULATED_SOBOL'
scene.cycles.use_light_tree = False
scene.view_settings.view_transform = 'Filmic'
bpy.context.view_layer.update()

# ---- added for rendering (the .blend has no active camera and no usable light): camera, sun
cam_auto = bpy.data.cameras.new('AutoCamera')
cam_auto.lens = 50.0
cam_auto.sensor_width = 36.0
cam_auto.clip_end = 1000.0
ob_auto_camera = bpy.data.objects.new('AutoCamera', cam_auto)
scene.collection.objects.link(ob_auto_camera)
ob_auto_camera.location = (22.5248, -26.0663, 22.1379)
ob_auto_camera.rotation_euler = (1.09748, -7.21219e-08, 0.694738)
scene.camera = ob_auto_camera
light_auto_sun = bpy.data.lights.new('AutoSun', 'SUN')
light_auto_sun.energy = 3.0
light_auto_sun.angle = 0.0523599
ob_auto_sun = bpy.data.objects.new('AutoSun', light_auto_sun)
scene.collection.objects.link(ob_auto_sun)
ob_auto_sun.rotation_euler = (0.872665, 0.174533, 0.523599)
bpy.context.view_layer.update()
